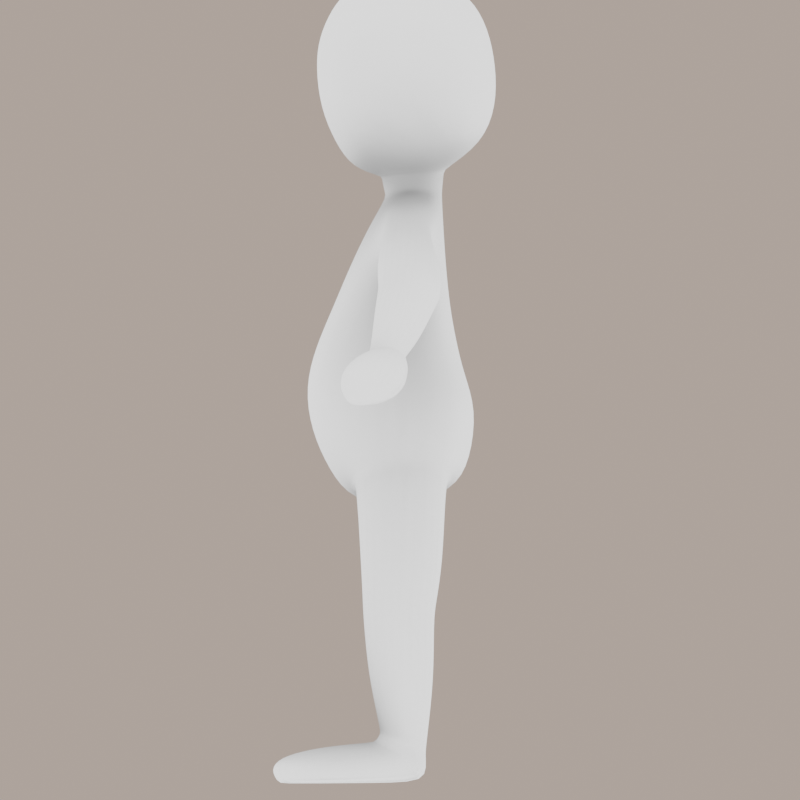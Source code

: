 # Source: tiles.blend  (saved by Blender 5.1.29; exported with 4.5.12 LTS)
import bpy
from mathutils import Matrix  # noqa: F401  (used for matrix-valued properties, if any)

bpy.ops.wm.read_factory_settings(use_empty=True)
scene = bpy.context.scene
scene.name = 'scene'

# ---- collections
col_env = bpy.data.collections.new('ENV'); scene.collection.children.link(col_env)
col_tiles = bpy.data.collections.new('tiles'); scene.collection.children.link(col_tiles)

# ---- materials (node trees are filled in below, after node groups)
mat_char = bpy.data.materials.new('char')
mat_char.use_backface_culling_lightprobe_volume = False

# ---- material node trees
mat_char.use_nodes = True; mat_char.node_tree.nodes.clear()
_N = mat_char.node_tree.nodes; _L = mat_char.node_tree.links
n0 = _N.new('ShaderNodeValToRGB'); n0.name = 'ColorRamp'; n0.location = (-362, 449)
n0.color_ramp.interpolation = 'B_SPLINE'
while len(n0.color_ramp.elements) > 1: n0.color_ramp.elements.remove(n0.color_ramp.elements[-1])
n0.color_ramp.elements[0].position = 0.0; n0.color_ramp.elements[0].color = (0.0, 0.0, 0.0, 1.0)
_e = n0.color_ramp.elements.new(0.7773); _e.color = (0.5, 0.5, 0.5, 1.0)
_e = n0.color_ramp.elements.new(0.9432); _e.color = (0.7396, 0.7396, 0.7396, 1.0)
_e = n0.color_ramp.elements.new(1.0); _e.color = (1.0, 1.0, 1.0, 1.0)
n1 = _N.new('ShaderNodeBsdfPrincipled'); n1.name = 'Principled BSDF'; n1.location = (88, 378)
n1.distribution = 'GGX'
n1.subsurface_method = 'RANDOM_WALK_SKIN'
n1.inputs[1].default_value = 0.05909
n1.inputs[2].default_value = 0.4591
n1.inputs[3].default_value = 1.45
n1.inputs[13].default_value = 0.6864
n1.inputs[27].default_value = (0.0, 0.0, 0.0, 1.0)
n1.inputs[28].default_value = 1.0
n2 = _N.new('ShaderNodeOutputMaterial'); n2.name = 'Material Output'; n2.location = (364, 474)
n3 = _N.new('ShaderNodeAmbientOcclusion'); n3.name = 'Ambient Occlusion'; n3.location = (-544, 458)
n3.only_local = True
n3.inputs[1].default_value = 2.0
n4 = _N.new('ShaderNodeTexCoord'); n4.name = 'Texture Coordinate'; n4.location = (-723, 458)
n5 = _N.new('ShaderNodeMath'); n5.name = 'Math'; n5.location = (-86, 387)
n5.operation = 'MULTIPLY'
n5.use_clamp = True
n5.inputs[0].default_value = 1.0
n5.inputs[1].default_value = 1.0
_L.new(n3.outputs[1], n0.inputs[0])
_L.new(n5.outputs[0], n1.inputs[0])
_L.new(n0.outputs[0], n2.inputs[0])
n2.is_active_output = True

# ---- world
world_qle_world = bpy.data.worlds.new('QLE World'); scene.world = world_qle_world
world_qle_world.use_nodes = True; world_qle_world.node_tree.nodes.clear()
_N = world_qle_world.node_tree.nodes; _L = world_qle_world.node_tree.links
n0 = _N.new('ShaderNodeBackground'); n0.name = 'Background'; n0.location = (-200, 100)
n0.inputs[1].default_value = 0.35
n1 = _N.new('ShaderNodeOutputWorld'); n1.name = 'World Output'; n1.location = (200, 100)
n2 = _N.new('ShaderNodeBlackbody'); n2.name = 'Blackbody'; n2.location = (0, 0)
n2.inputs[0].default_value = 5454.0
_L.new(n0.outputs[0], n1.inputs[0])
_L.new(n2.outputs[0], n0.inputs[0])
n1.is_active_output = True

# ---- cameras
cam_camera = bpy.data.cameras.new('Camera')
cam_camera.type = 'ORTHO'
cam_camera.clip_end = 100.0
cam_camera.ortho_scale = 2.0

# ---- meshes
me_char = bpy.data.meshes.new('char')
me_char.from_pydata([(0.1039, -0.1905, 1.031), (0.1806, -0.1083, 1.041), (0.0, -0.04892, 1.426), (0.07039, -0.1223, 0.6889), (0.1908, -0.12, 0.9491), (0.214, 2.323e-05, 1.193), (0.0, -0.1222, 1.211), (0.08827, -0.1144, 1.209), (0.1334, -0.0481, 0.1205), (0.1673, -0.09281, 0.7386), (0.07671, -0.04651, 0.1198), (0.1682, -0.06464, 1.201), (0.07386, -0.08877, 0.3824), (0.1612, -0.08918, 0.386), (0.0, -0.2018, 1.024), (0.0, -0.1092, 0.6545), (0.1078, -0.2209, 0.9364), (0.0, -0.2234, 0.9311), (0.09724, -0.1513, 1.119), (0.0, -0.162, 1.114), (0.1752, -0.08675, 1.122), (0.09806, -0.2042, 0.8377), (0.1811, -0.118, 0.863), (0.0, -0.2115, 0.8295), (-0.004329, 0.004557, 0.6385), (0.06377, -0.02359, 1.379), (0.2373, -0.007427, 0.9642), (0.09405, 0.1184, 1.044), (0.1769, 0.07975, 1.048), (0.205, 0.01404, 0.7599), (0.2259, -0.005443, 1.049), (0.0, 0.1105, 1.443), (0.067, 0.1266, 0.6978), (0.1909, 0.08837, 0.9679), (0.2067, 0.0766, 1.305), (0.0, 0.1138, 1.219), (0.08038, 0.09453, 1.211), (0.129, 0.06123, 0.07034), (0.1729, 0.108, 0.7502), (0.0634, 0.06298, 0.06982), (0.1569, 0.06632, 1.199), (0.01164, -0.005459, 0.3755), (0.2063, 0.002346, 0.3843), (0.1491, 0.008287, 0.09946), (0.07241, 0.07741, 0.3809), (0.0431, -0.006483, 0.1005), (0.1604, 0.08714, 0.3866), (0.0, 0.1375, 1.043), (0.0, 0.1271, 0.6866), (0.0, 0.006714, 0.6525), (0.1064, 0.1341, 0.9665), (0.0, 0.157, 0.9649), (0.2159, -0.006293, 1.124), (0.08815, 0.1042, 1.12), (0.0, 0.1233, 1.122), (0.163, 0.07335, 1.126), (0.2372, 0.01222, 0.8791), (0.1133, 0.162, 0.8821), (0.1994, 0.1092, 0.8889), (0.0, 0.189, 0.8803), (0.1344, 0.15, 1.503), (0.08244, 0.1846, 1.502), (0.1573, 0.1539, 1.574), (0.08872, 0.2122, 1.583), (0.1625, 0.15, 1.672), (0.09231, 0.2104, 1.681), (0.07406, -0.1456, 1.509), (0.07518, -0.1795, 1.588), (0.07552, -0.1908, 1.686), (0.1315, -0.1178, 1.519), (0.1368, -0.03291, 1.482), (0.1446, 0.09202, 1.484), (0.1371, -0.1502, 1.587), (0.188, -0.04449, 1.571), (0.1887, 0.08574, 1.567), (0.1384, -0.1623, 1.685), (0.1897, -0.05006, 1.682), (0.1909, 0.0803, 1.674), (0.1622, -0.03063, 1.354), (0.05565, 0.08678, 1.382), (0.1479, 0.1262, 1.798), (0.0893, 0.1541, 1.836), (0.1609, 0.06883, 1.827), (0.08707, 0.08364, 1.884), (0.1599, -0.05285, 1.836), (0.08038, -0.07124, 1.886), (0.1255, -0.1439, 1.81), (0.07895, -0.1587, 1.819), (0.0, 0.1736, 1.854), (0.0, 0.2339, 1.597), (0.0, 0.1973, 1.505), (0.08255, -0.06955, 1.297), (0.0, -0.07409, 1.893), (0.0, 0.2324, 1.69), (0.0, 0.09803, 1.895), (0.1661, -0.04941, 1.275), (0.0, -0.1618, 1.82), (0.0, -0.1546, 1.504), (0.0, -0.2009, 1.685), (0.0, -0.1909, 1.589), (0.0, -0.07868, 1.307), (0.07159, 0.09035, 1.304), (0.1532, 0.07789, 1.331), (0.0, 0.1067, 1.322), (0.1528, 0.07863, 1.268), (0.225, -0.04782, 1.253), (0.2011, 0.07331, 1.24), (0.2303, -0.03498, 1.33), (0.1967, 0.01408, 1.68), (0.08461, 0.009972, 1.891), (0.1863, 0.01854, 1.566), (0.1613, 0.00946, 1.837), (0.1449, 0.02482, 1.478), (0.0, 0.007501, 1.902), (0.07426, 0.02793, 1.398), (0.158, 0.0248, 1.382), (0.2279, 0.0234, 1.358), (0.5103, 0.008969, 1.046), (0.5612, 0.06671, 1.119), (0.5184, -0.05313, 1.081), (0.5306, 0.07078, 1.067), (0.5457, -0.06707, 1.136), (0.5679, -0.002492, 1.16), (0.6664, -0.02155, 0.9879), (0.7008, 0.008482, 1.032), (0.6583, -0.06738, 0.9975), (0.6853, 0.02173, 0.9974), (0.672, -0.07547, 1.025), (0.6962, -0.04082, 1.046), (0.05193, -0.03086, 1.428), (0.0, -0.03633, 1.378), (0.0646, 0.08913, 1.439), (0.0, 0.1034, 1.385), (0.07293, 0.0265, 1.436), (0.181, -0.04987, 1.762), (0.1352, -0.159, 1.755), (0.1612, 0.1425, 1.739), (0.0759, -0.1837, 1.754), (0.1773, 0.07725, 1.755), (0.08943, 0.1915, 1.767), (0.0, -0.1941, 1.751), (0.0, 0.215, 1.779), (0.1801, 0.01277, 1.763), (0.1672, -0.1051, 1.58), (0.1715, -0.1128, 1.684), (0.1476, -0.1088, 1.823), (0.1476, -0.08069, 1.498), (0.0, -0.1135, 1.445), (0.08023, -0.1209, 1.862), (0.0, -0.1273, 1.863), (0.07042, -0.1065, 1.45), (0.1678, -0.1141, 1.756), (0.7056, 0.02067, 0.9856), (0.7117, -0.0473, 1.032), (0.6845, -0.02655, 0.9797), (0.7214, 0.002539, 1.022), (0.6743, -0.07344, 0.9858), (0.6848, -0.07885, 1.009), (0.7329, 0.02665, 0.9708), (0.7333, -0.06271, 1.029), (0.7068, -0.03199, 0.9661), (0.7446, -0.0008342, 1.017), (0.6876, -0.09064, 0.9653), (0.6973, -0.1096, 0.9998), (0.7903, 0.02084, 0.9316), (0.7977, -0.09168, 1.013), (0.7574, -0.05015, 0.9295), (0.81, -0.008743, 0.9963), (0.7252, -0.13, 0.9317), (0.7439, -0.1439, 0.977), (0.8435, -0.00584, 0.9016), (0.8461, -0.1045, 0.9716), (0.8106, -0.07139, 0.9005), (0.8603, -0.02594, 0.9536), (0.7829, -0.1322, 0.9028), (0.8031, -0.152, 0.9491), (0.857, -0.05633, 0.8905), (0.8704, -0.1068, 0.9219), (0.8524, -0.0897, 0.8838), (0.8709, -0.068, 0.9214), (0.831, -0.1148, 0.8844), (0.8443, -0.1327, 0.9183), (0.1366, -0.0618, 0.1), (0.08087, -0.06151, 0.1003), (0.1593, 0.01036, 0.06372), (0.04092, -0.01334, 0.06633), (0.1445, 0.06558, 0.003722), (0.05746, 0.06892, 0.004465), (0.1667, -0.2805, 0.06269), (0.07778, -0.2836, 0.06356), (0.1708, -0.3096, 0.0327), (0.06961, -0.3117, 0.0364), (0.1669, -0.2877, 0.002025), (0.07612, -0.2886, 0.002091), (0.1807, -0.1012, 0.002749), (0.04727, -0.1057, 0.003347), (0.08041, -0.141, 0.09382), (0.1512, -0.1402, 0.09384), (0.1872, -0.1052, 0.0443), (0.03549, -0.1137, 0.05096), (0.0001778, -0.002844, 0.4993), (0.1752, -0.09392, 0.5134), (0.0763, -0.09571, 0.5031), (0.1685, 0.1035, 0.5191), (0.2199, 0.00851, 0.5168), (0.06597, 0.1052, 0.5165), (0.02736, -0.007589, 0.2567), (0.1486, -0.07767, 0.2585), (0.07052, -0.07704, 0.2574), (0.1448, 0.09078, 0.2505), (0.1909, 0.005219, 0.257), (0.05722, 0.07594, 0.2465), (0.4472, 0.09566, 1.191), (0.4212, 0.1069, 1.127), (0.3946, 0.02507, 1.102), (0.4095, -0.04751, 1.136), (0.436, -0.06024, 1.203), (0.4528, 0.01567, 1.239), (0.5996, -0.004392, 1.01), (0.5964, -0.05689, 1.033), (0.6169, -0.07197, 1.079), (0.6414, -0.02442, 1.099), (0.6182, 0.04703, 1.028), (0.6386, 0.03893, 1.074), (0.1906, -0.1823, 0.002127), (0.07646, -0.2136, 0.08327), (0.1971, -0.194, 0.032), (0.03647, -0.1922, 0.04266), (0.04758, -0.183, 0.002377), (0.1621, -0.2165, 0.08365), (0.3158, 0.1014, 1.179), (0.3309, -0.05824, 1.181), (0.3441, 0.09196, 1.243), (0.3148, 0.01039, 1.136), (0.3596, -0.05559, 1.257), (0.3737, 0.01987, 1.292), (-0.005057, -0.002809, 0.6328), (0.07136, -0.116, 0.6542), (0.2216, 0.01261, 0.7036), (0.07125, 0.1123, 0.6588), (0.1719, -0.09364, 0.6838), (0.1711, 0.1079, 0.6907), (0.2309, 0.07941, 1.222), (0.2554, -0.05103, 1.23), (0.2548, 0.08304, 1.28), (0.2372, 0.003777, 1.184), (0.2739, -0.04037, 1.312), (0.276, 0.02611, 1.336), (0.0, 0.1077, 1.412), (0.05475, 0.08462, 1.408), (0.06809, 0.02703, 1.413), (0.0566, -0.02711, 1.403), (0.0, -0.04451, 1.4), (0.222, 0.01274, 0.8047), (0.08102, -0.1604, 0.7437), (0.0, -0.1692, 0.7346), (0.1705, -0.09839, 0.7824), (0.08504, 0.1582, 0.7675), (0.0, 0.1687, 0.7582), (0.1814, 0.1186, 0.7953), (0.1656, -0.09057, 0.4239), (0.1628, 0.09029, 0.4268), (0.008388, -0.005137, 0.4136), (0.07518, -0.09077, 0.4187), (0.2103, 0.004393, 0.4262), (0.07094, 0.08513, 0.4212), (0.4848, 0.08445, 1.17), (0.4306, 0.02301, 1.085), (0.4717, -0.06075, 1.18), (0.4889, 0.01219, 1.213), (0.4574, 0.09591, 1.113), (0.4459, -0.04402, 1.118), (0.07523, -0.05294, 0.1489), (0.06198, 0.06578, 0.1124), (0.03934, -0.006726, 0.1369), (0.1361, -0.05282, 0.1519), (0.1322, 0.06727, 0.1121), (0.1596, 0.007656, 0.1378)], [], [(264, 260, 13, 42), (130, 100, 91, 25), (78, 25, 91, 95), (272, 274, 45, 10), (19, 14, 0, 18), (52, 5, 11, 20), (253, 256, 9, 29), (254, 3, 9, 256), (18, 20, 11, 7), (0, 16, 4, 1), (1, 4, 26, 30), (39, 37, 186, 187), (275, 272, 10, 8), (263, 262, 41, 12), (260, 263, 12, 13), (14, 17, 16, 0), (277, 275, 8, 43), (21, 16, 17, 23), (49, 24, 3, 15), (0, 1, 20, 18), (30, 52, 20, 1), (6, 19, 18, 7), (254, 21, 23, 255), (16, 21, 22, 4), (26, 4, 22, 56), (264, 42, 46, 261), (103, 101, 36, 35), (132, 79, 101, 103), (273, 39, 45, 274), (54, 53, 27, 47), (52, 55, 40, 5), (253, 29, 38, 259), (257, 259, 38, 32), (53, 36, 40, 55), (27, 28, 33, 50), (28, 30, 26, 33), (43, 8, 182, 184), (276, 37, 39, 273), (265, 44, 41, 262), (261, 46, 44, 265), (47, 27, 50, 51), (277, 43, 37, 276), (57, 59, 51, 50), (49, 48, 32, 24), (27, 53, 55, 28), (30, 28, 55, 52), (35, 36, 53, 54), (257, 258, 59, 57), (50, 33, 58, 57), (26, 56, 58, 33), (60, 61, 63, 62), (62, 63, 65, 64), (136, 139, 81, 80), (97, 66, 67, 99), (66, 69, 72, 67), (99, 67, 68, 98), (67, 72, 75, 68), (140, 137, 87, 96), (137, 135, 86, 87), (146, 70, 73, 143), (112, 71, 74, 110), (71, 60, 62, 74), (143, 73, 76, 144), (74, 62, 64, 77), (151, 134, 84, 145), (142, 138, 82, 111), (138, 136, 80, 82), (146, 150, 129, 70), (70, 129, 133, 112), (71, 131, 61, 60), (80, 81, 83, 82), (111, 109, 85, 84), (145, 148, 87, 86), (148, 149, 96, 87), (109, 113, 92, 85), (81, 88, 94, 83), (131, 31, 90, 61), (102, 79, 114, 115), (150, 147, 2, 129), (139, 141, 88, 81), (63, 89, 93, 65), (61, 90, 89, 63), (73, 110, 108, 76), (101, 79, 102, 104), (91, 100, 6, 7), (91, 7, 11, 95), (78, 115, 114, 25), (40, 36, 101, 104), (104, 106, 5, 40), (95, 11, 5, 105), (83, 94, 113, 109), (82, 83, 109, 111), (134, 142, 111, 84), (70, 112, 110, 73), (112, 133, 131, 71), (270, 266, 118, 120), (271, 267, 117, 119), (271, 119, 121, 268), (267, 270, 120, 117), (266, 269, 122, 118), (268, 121, 122, 269), (219, 218, 123, 125), (219, 125, 127, 220), (220, 127, 128, 221), (218, 222, 126, 123), (223, 221, 128, 124), (222, 223, 124, 126), (116, 115, 78, 107), (78, 95, 105, 107), (34, 102, 115, 116), (102, 34, 106, 104), (248, 31, 131, 249), (249, 131, 133, 250), (250, 133, 129, 251), (251, 129, 2, 252), (76, 108, 142, 134), (65, 93, 141, 139), (77, 64, 136, 138), (108, 77, 138, 142), (144, 76, 134, 151), (68, 75, 135, 137), (98, 68, 137, 140), (64, 65, 139, 136), (75, 144, 151, 135), (66, 97, 147, 150), (85, 92, 149, 148), (84, 85, 148, 145), (69, 66, 150, 146), (135, 151, 145, 86), (72, 143, 144, 75), (69, 146, 143, 72), (156, 154, 160, 162), (157, 156, 162, 163), (153, 157, 163, 159), (152, 155, 161, 158), (155, 153, 159, 161), (154, 152, 158, 160), (158, 161, 167, 164), (161, 159, 165, 167), (160, 158, 164, 166), (162, 160, 166, 168), (163, 162, 168, 169), (159, 163, 169, 165), (168, 166, 172, 174), (169, 168, 174, 175), (165, 169, 175, 171), (164, 167, 173, 170), (167, 165, 171, 173), (166, 164, 170, 172), (170, 173, 179, 176), (173, 171, 177, 179), (172, 170, 176, 178), (174, 172, 178, 180), (175, 174, 180, 181), (171, 175, 181, 177), (181, 180, 178, 177), (178, 176, 179, 177), (229, 225, 189, 188), (228, 224, 192, 193), (45, 39, 187, 185), (37, 43, 184, 186), (10, 45, 185, 183), (8, 10, 183, 182), (191, 190, 188, 189), (191, 193, 192, 190), (224, 226, 190, 192), (225, 227, 191, 189), (226, 229, 188, 190), (227, 228, 193, 191), (185, 187, 195, 199), (184, 182, 197, 198), (183, 185, 199, 196), (186, 184, 198, 194), (187, 186, 194, 195), (182, 183, 196, 197), (241, 203, 205, 239), (239, 205, 200, 236), (238, 204, 203, 241), (240, 237, 202, 201), (237, 236, 200, 202), (238, 240, 201, 204), (42, 210, 209, 46), (46, 209, 211, 44), (44, 211, 206, 41), (42, 13, 207, 210), (13, 12, 208, 207), (12, 41, 206, 208), (234, 216, 217, 235), (232, 235, 217, 212), (233, 230, 213, 214), (231, 215, 216, 234), (231, 233, 214, 215), (230, 232, 212, 213), (120, 118, 223, 222), (118, 122, 221, 223), (117, 120, 222, 218), (121, 220, 221, 122), (119, 219, 220, 121), (119, 117, 218, 219), (199, 195, 228, 227), (198, 197, 229, 226), (196, 199, 227, 225), (194, 198, 226, 224), (195, 194, 224, 228), (197, 196, 225, 229), (242, 244, 232, 230), (243, 245, 233, 231), (243, 231, 234, 246), (245, 242, 230, 233), (244, 247, 235, 232), (246, 234, 235, 247), (29, 9, 240, 238), (3, 24, 236, 237), (9, 3, 237, 240), (29, 238, 241, 38), (32, 239, 236, 24), (38, 241, 239, 32), (107, 246, 247, 116), (34, 116, 247, 244), (5, 106, 242, 245), (105, 243, 246, 107), (105, 5, 245, 243), (106, 34, 244, 242), (25, 251, 252, 130), (114, 250, 251, 25), (79, 249, 250, 114), (132, 248, 249, 79), (123, 126, 152, 154), (125, 123, 154, 156), (127, 125, 156, 157), (127, 157, 153, 128), (124, 155, 152, 126), (128, 153, 155, 124), (32, 48, 258, 257), (57, 58, 259, 257), (56, 253, 259, 58), (3, 254, 255, 15), (21, 254, 256, 22), (56, 22, 256, 253), (203, 261, 265, 205), (205, 265, 262, 200), (204, 264, 261, 203), (201, 202, 263, 260), (202, 200, 262, 263), (204, 201, 260, 264), (216, 268, 269, 217), (212, 217, 269, 266), (214, 213, 270, 267), (215, 271, 268, 216), (215, 214, 267, 271), (213, 212, 266, 270), (210, 277, 276, 209), (209, 276, 273, 211), (211, 273, 274, 206), (210, 207, 275, 277), (207, 208, 272, 275), (208, 206, 274, 272), (77, 108, 110, 74)])
me_char.polygons.foreach_set('use_smooth', [True] * 258)
_k = {(3, 24): 0.41, (9, 29): 0.41, (25, 130): 0.3, (3, 9): 0.41, (8, 10): 0.35, (8, 43): 0.35, (10, 45): 0.35, (24, 32): 0.41, (29, 38): 0.41, (32, 38): 0.41, (37, 39): 0.35, (37, 43): 0.35, (39, 45): 0.35, (31, 131): 0.45, (131, 133): 0.45, (129, 133): 0.45, (124, 128): 0.34, (123, 125): 0.34, (127, 128): 0.34, (124, 126): 0.34, (125, 127): 0.34, (123, 126): 0.34, (25, 114): 0.3, (2, 129): 0.45, (79, 132): 0.3, (79, 114): 0.3, (153, 157): 0.45, (152, 154): 0.34034, (156, 157): 0.45, (153, 155): 0.45, (154, 156): 0.34034, (152, 155): 0.45, (158, 160): 0.32997, (160, 162): 0.32997, (154, 160): 0.32997, (156, 162): 0.32997, (152, 158): 0.32997, (164, 166): 0.32997, (166, 168): 0.32997, (158, 164): 0.32997, (160, 166): 0.32997, (162, 168): 0.32997, (170, 172): 0.32997, (172, 174): 0.32997, (166, 172): 0.32997, (168, 174): 0.32997, (164, 170): 0.32997, (176, 178): 0.32997, (178, 180): 0.32997, (170, 176): 0.32997, (172, 178): 0.32997, (174, 180): 0.32997, (182, 183): 0.40291, (182, 184): 0.40291, (192, 224): 0.43, (183, 185): 0.40291, (186, 187): 0.21546, (184, 186): 0.40291, (185, 187): 0.40291, (192, 193): 0.43, (187, 195): 0.43, (186, 194): 0.43, (195, 228): 0.43, (194, 195): 0.43, (194, 224): 0.43, (193, 228): 0.43, (224, 228): 0.43}
me_char.attributes.new('crease_edge', 'FLOAT', 'EDGE').data.foreach_set('value', [_k.get((min(e.vertices), max(e.vertices)), 0.0) for e in me_char.edges])
_uv = me_char.uv_layers.new(name='UVMap')
_uv.uv.foreach_set('vector', [0.2498, 0.281, 0.1922, 0.2773, 0.1918, 0.2535, 0.249, 0.2555, 0.1733, 0.904, 0.1417, 0.8622, 0.1827, 0.8302, 0.2179, 0.8887, 0.2355, 0.8269, 0.2179, 0.8887, 0.1827, 0.8302, 0.2164, 0.7981, 0.1753, 0.0937, 0.1425, 0.08551, 0.1527, 0.06396, 0.184, 0.06396, 0.0788, 0.7396, 0.0582, 0.6792, 0.1208, 0.6679, 0.1374, 0.7217, 0.2496, 0.714, 0.2525, 0.7535, 0.2086, 0.761, 0.1969, 0.7155, 0.2554, 0.527, 0.1779, 0.5143, 0.1794, 0.4847, 0.255, 0.4945, 0.1075, 0.5001, 0.1107, 0.4513, 0.1794, 0.4847, 0.1779, 0.5143, 0.1374, 0.7217, 0.1969, 0.7155, 0.2086, 0.761, 0.1562, 0.7771, 0.1208, 0.6679, 0.1082, 0.6152, 0.1788, 0.6165, 0.1848, 0.6686, 0.1848, 0.6686, 0.1788, 0.6165, 0.2473, 0.6218, 0.2497, 0.6699, 0.6038, 0.1053, 0.6036, 0.1355, 0.5596, 0.1697, 0.5596, 0.08091, 0.2124, 0.09585, 0.1753, 0.0937, 0.184, 0.06396, 0.2189, 0.06396, 0.1415, 0.2639, 0.08165, 0.2427, 0.08705, 0.2191, 0.1436, 0.241, 0.1922, 0.2773, 0.1415, 0.2639, 0.1436, 0.241, 0.1918, 0.2535, 0.0582, 0.6792, 0.04882, 0.6198, 0.1082, 0.6152, 0.1208, 0.6679, 0.2509, 0.09779, 0.2124, 0.09585, 0.2189, 0.06396, 0.2522, 0.06396, 0.1043, 0.562, 0.1082, 0.6152, 0.04882, 0.6198, 0.04917, 0.5594, 0.04588, 0.3977, 0.04933, 0.3871, 0.1107, 0.4513, 0.0493, 0.447, 0.1208, 0.6679, 0.1848, 0.6686, 0.1969, 0.7155, 0.1374, 0.7217, 0.2497, 0.6699, 0.2496, 0.714, 0.1969, 0.7155, 0.1848, 0.6686, 0.1058, 0.8018, 0.0788, 0.7396, 0.1374, 0.7217, 0.1562, 0.7771, 0.1075, 0.5001, 0.1043, 0.562, 0.04917, 0.5594, 0.04972, 0.4987, 0.1082, 0.6152, 0.1043, 0.562, 0.1729, 0.5665, 0.1788, 0.6165, 0.2473, 0.6218, 0.1788, 0.6165, 0.1729, 0.5665, 0.256, 0.5735, 0.2498, 0.281, 0.249, 0.2555, 0.3038, 0.2528, 0.3029, 0.2786, 0.369, 0.8551, 0.3312, 0.8296, 0.3437, 0.7762, 0.3901, 0.7945, 0.3574, 0.8932, 0.3162, 0.8835, 0.3312, 0.8296, 0.369, 0.8551, 0.3302, 0.08844, 0.3228, 0.06396, 0.3696, 0.06396, 0.3771, 0.08334, 0.4063, 0.7361, 0.3529, 0.7226, 0.3608, 0.6771, 0.4186, 0.6881, 0.2496, 0.714, 0.3053, 0.7179, 0.2996, 0.7596, 0.2525, 0.7535, 0.2554, 0.527, 0.255, 0.4945, 0.318, 0.4918, 0.321, 0.5221, 0.3802, 0.5084, 0.321, 0.5221, 0.318, 0.4918, 0.3828, 0.4543, 0.3529, 0.7226, 0.3437, 0.7762, 0.2996, 0.7596, 0.3053, 0.7179, 0.3608, 0.6771, 0.3066, 0.6717, 0.3079, 0.6235, 0.3646, 0.6289, 0.3066, 0.6717, 0.2497, 0.6699, 0.2473, 0.6218, 0.3079, 0.6235, 0.6319, 0.1402, 0.6546, 0.1295, 0.666, 0.1374, 0.6259, 0.1577, 0.2876, 0.09239, 0.2852, 0.06396, 0.3228, 0.06396, 0.3302, 0.08844, 0.3562, 0.265, 0.3556, 0.2388, 0.4111, 0.2179, 0.4147, 0.2402, 0.3029, 0.2786, 0.3038, 0.2528, 0.3556, 0.2388, 0.3562, 0.265, 0.4186, 0.6881, 0.3608, 0.6771, 0.3646, 0.6289, 0.429, 0.6387, 0.2509, 0.09779, 0.2522, 0.06396, 0.2852, 0.06396, 0.2876, 0.09239, 0.3698, 0.5767, 0.433, 0.5849, 0.429, 0.6387, 0.3646, 0.6289, 0.4367, 0.39, 0.4328, 0.4538, 0.3828, 0.4543, 0.4349, 0.3805, 0.3608, 0.6771, 0.3529, 0.7226, 0.3053, 0.7179, 0.3066, 0.6717, 0.2497, 0.6699, 0.3066, 0.6717, 0.3053, 0.7179, 0.2496, 0.714, 0.3901, 0.7945, 0.3437, 0.7762, 0.3529, 0.7226, 0.4063, 0.7361, 0.3802, 0.5084, 0.433, 0.511, 0.433, 0.5849, 0.3698, 0.5767, 0.3646, 0.6289, 0.3079, 0.6235, 0.3144, 0.5769, 0.3698, 0.5767, 0.2473, 0.6218, 0.256, 0.5735, 0.3144, 0.5769, 0.3079, 0.6235, 0.5642, 0.7247, 0.5538, 0.6899, 0.6042, 0.6726, 0.6042, 0.7244, 0.6042, 0.7244, 0.6042, 0.6726, 0.6645, 0.6737, 0.6558, 0.7262, 0.691, 0.7313, 0.7166, 0.6871, 0.7565, 0.7138, 0.7226, 0.7391, 0.5343, 0.9619, 0.5609, 0.912, 0.6128, 0.9312, 0.6058, 0.9855, 0.5609, 0.912, 0.577, 0.8771, 0.6158, 0.891, 0.6128, 0.9312, 0.6058, 0.9855, 0.6128, 0.9312, 0.6737, 0.9329, 0.681, 0.9844, 0.6128, 0.9312, 0.6158, 0.891, 0.6685, 0.8937, 0.6737, 0.9329, 0.7298, 0.9727, 0.7138, 0.9225, 0.7486, 0.9002, 0.7818, 0.9426, 0.7138, 0.9225, 0.7045, 0.8877, 0.7322, 0.8793, 0.7486, 0.9002, 0.5668, 0.8543, 0.5499, 0.8296, 0.6068, 0.8295, 0.6123, 0.8623, 0.549, 0.7951, 0.5536, 0.7568, 0.6028, 0.7632, 0.6023, 0.7976, 0.5536, 0.7568, 0.5642, 0.7247, 0.6042, 0.7244, 0.6028, 0.7632, 0.6123, 0.8623, 0.6068, 0.8295, 0.662, 0.8302, 0.6651, 0.8627, 0.6028, 0.7632, 0.6042, 0.7244, 0.6558, 0.7262, 0.6565, 0.7653, 0.7007, 0.8608, 0.7012, 0.8289, 0.7385, 0.8302, 0.7341, 0.858, 0.7013, 0.7983, 0.6974, 0.766, 0.734, 0.7707, 0.7391, 0.7999, 0.6974, 0.766, 0.691, 0.7313, 0.7226, 0.7391, 0.734, 0.7707, 0.5668, 0.8543, 0.5222, 0.8876, 0.4799, 0.8446, 0.5499, 0.8296, 0.5499, 0.8296, 0.4799, 0.8446, 0.4887, 0.7946, 0.549, 0.7951, 0.5536, 0.7568, 0.4918, 0.7426, 0.5538, 0.6899, 0.5642, 0.7247, 0.7226, 0.7391, 0.7565, 0.7138, 0.783, 0.7566, 0.734, 0.7707, 0.7391, 0.7999, 0.7892, 0.8001, 0.7851, 0.8478, 0.7385, 0.8302, 0.7341, 0.858, 0.7707, 0.876, 0.7486, 0.9002, 0.7322, 0.8793, 0.7707, 0.876, 0.8129, 0.912, 0.7818, 0.9426, 0.7486, 0.9002, 0.7892, 0.8001, 0.8525, 0.8024, 0.8379, 0.8694, 0.7851, 0.8478, 0.7565, 0.7138, 0.8028, 0.6707, 0.8388, 0.7282, 0.783, 0.7566, 0.4918, 0.7426, 0.4641, 0.6943, 0.5282, 0.6348, 0.5538, 0.6899, 0.2874, 0.8217, 0.3162, 0.8835, 0.2641, 0.8915, 0.2597, 0.8352, 0.5222, 0.8876, 0.4867, 0.9257, 0.452, 0.8814, 0.4799, 0.8446, 0.7166, 0.6871, 0.7487, 0.6299, 0.8028, 0.6707, 0.7565, 0.7138, 0.6042, 0.6726, 0.6041, 0.6059, 0.68, 0.6073, 0.6645, 0.6737, 0.5538, 0.6899, 0.5282, 0.6348, 0.6041, 0.6059, 0.6042, 0.6726, 0.6068, 0.8295, 0.6023, 0.7976, 0.6597, 0.7983, 0.662, 0.8302, 0.3312, 0.8296, 0.3162, 0.8835, 0.2874, 0.8217, 0.2991, 0.7952, 0.1827, 0.8302, 0.1417, 0.8622, 0.1058, 0.8018, 0.1562, 0.7771, 0.1827, 0.8302, 0.1562, 0.7771, 0.2086, 0.761, 0.2164, 0.7981, 0.2355, 0.8269, 0.2597, 0.8352, 0.2641, 0.8915, 0.2179, 0.8887, 0.2996, 0.7596, 0.3437, 0.7762, 0.3312, 0.8296, 0.2991, 0.7952, 0.2991, 0.7952, 0.2804, 0.7806, 0.2525, 0.7535, 0.2996, 0.7596, 0.2164, 0.7981, 0.2086, 0.761, 0.2525, 0.7535, 0.237, 0.7828, 0.783, 0.7566, 0.8388, 0.7282, 0.8525, 0.8024, 0.7892, 0.8001, 0.734, 0.7707, 0.783, 0.7566, 0.7892, 0.8001, 0.7391, 0.7999, 0.7012, 0.8289, 0.7013, 0.7983, 0.7391, 0.7999, 0.7385, 0.8302, 0.5499, 0.8296, 0.549, 0.7951, 0.6023, 0.7976, 0.6068, 0.8295, 0.549, 0.7951, 0.4887, 0.7946, 0.4918, 0.7426, 0.5536, 0.7568, 0.6664, 0.5721, 0.6687, 0.5339, 0.7239, 0.5264, 0.7272, 0.5665, 0.769, 0.2499, 0.77, 0.2958, 0.7159, 0.2952, 0.717, 0.2557, 0.6808, 0.3862, 0.7346, 0.3949, 0.7276, 0.4332, 0.6726, 0.4271, 0.77, 0.2958, 0.7688, 0.3458, 0.7153, 0.3363, 0.7159, 0.2952, 0.6687, 0.5339, 0.6696, 0.4781, 0.7234, 0.4772, 0.7239, 0.5264, 0.6726, 0.4271, 0.7276, 0.4332, 0.7234, 0.4772, 0.6696, 0.4781, 0.6596, 0.261, 0.6574, 0.2958, 0.6137, 0.2946, 0.6136, 0.2653, 0.7917, 0.4064, 0.837, 0.4171, 0.8352, 0.4388, 0.7829, 0.4377, 0.7829, 0.4377, 0.8352, 0.4388, 0.8356, 0.4742, 0.7832, 0.4742, 0.6574, 0.2958, 0.6556, 0.3306, 0.6125, 0.3242, 0.6137, 0.2946, 0.7846, 0.5173, 0.7832, 0.4742, 0.8356, 0.4742, 0.8374, 0.5118, 0.7919, 0.5499, 0.7846, 0.5173, 0.8374, 0.5118, 0.839, 0.5394, 0.2575, 0.8136, 0.2597, 0.8352, 0.2355, 0.8269, 0.2447, 0.8055, 0.2355, 0.8269, 0.2164, 0.7981, 0.237, 0.7828, 0.2447, 0.8055, 0.275, 0.8018, 0.2874, 0.8217, 0.2597, 0.8352, 0.2575, 0.8136, 0.2874, 0.8217, 0.275, 0.8018, 0.2804, 0.7806, 0.2991, 0.7952, 0.3555, 0.9119, 0.3556, 0.9306, 0.3108, 0.9306, 0.3129, 0.9074, 0.3129, 0.9074, 0.3108, 0.9306, 0.2666, 0.9306, 0.2655, 0.9092, 0.2655, 0.9092, 0.2666, 0.9306, 0.2228, 0.9306, 0.2198, 0.91, 0.2198, 0.91, 0.2228, 0.9306, 0.1861, 0.9306, 0.1815, 0.9179, 0.662, 0.8302, 0.6597, 0.7983, 0.7013, 0.7983, 0.7012, 0.8289, 0.6645, 0.6737, 0.68, 0.6073, 0.7487, 0.6299, 0.7166, 0.6871, 0.6565, 0.7653, 0.6558, 0.7262, 0.691, 0.7313, 0.6974, 0.766, 0.6597, 0.7983, 0.6565, 0.7653, 0.6974, 0.766, 0.7013, 0.7983, 0.6651, 0.8627, 0.662, 0.8302, 0.7012, 0.8289, 0.7007, 0.8608, 0.6737, 0.9329, 0.6685, 0.8937, 0.7045, 0.8877, 0.7138, 0.9225, 0.681, 0.9844, 0.6737, 0.9329, 0.7138, 0.9225, 0.7298, 0.9727, 0.6558, 0.7262, 0.6645, 0.6737, 0.7166, 0.6871, 0.691, 0.7313, 0.6685, 0.8937, 0.6651, 0.8627, 0.7007, 0.8608, 0.7045, 0.8877, 0.5609, 0.912, 0.5343, 0.9619, 0.4867, 0.9257, 0.5222, 0.8876, 0.7851, 0.8478, 0.8379, 0.8694, 0.8129, 0.912, 0.7707, 0.876, 0.7385, 0.8302, 0.7851, 0.8478, 0.7707, 0.876, 0.7341, 0.858, 0.577, 0.8771, 0.5609, 0.912, 0.5222, 0.8876, 0.5668, 0.8543, 0.7045, 0.8877, 0.7007, 0.8608, 0.7341, 0.858, 0.7322, 0.8793, 0.6158, 0.891, 0.6123, 0.8623, 0.6651, 0.8627, 0.6685, 0.8937, 0.577, 0.8771, 0.5668, 0.8543, 0.6123, 0.8623, 0.6158, 0.891, 0.601, 0.2647, 0.6009, 0.2946, 0.5844, 0.2951, 0.5845, 0.2571, 0.8508, 0.435, 0.8493, 0.416, 0.8679, 0.4059, 0.8736, 0.4305, 0.8518, 0.4727, 0.8508, 0.435, 0.8736, 0.4305, 0.8689, 0.4695, 0.8536, 0.5408, 0.8546, 0.511, 0.8702, 0.5094, 0.8743, 0.5451, 0.8546, 0.511, 0.8518, 0.4727, 0.8689, 0.4695, 0.8702, 0.5094, 0.6009, 0.2946, 0.5984, 0.3266, 0.5809, 0.3345, 0.5844, 0.2951, 0.8743, 0.5451, 0.8702, 0.5094, 0.9085, 0.507, 0.9217, 0.5476, 0.8702, 0.5094, 0.8689, 0.4695, 0.908, 0.4689, 0.9085, 0.507, 0.5844, 0.2951, 0.5809, 0.3345, 0.5423, 0.3407, 0.5446, 0.293, 0.5845, 0.2571, 0.5844, 0.2951, 0.5446, 0.293, 0.5457, 0.2405, 0.8736, 0.4305, 0.8679, 0.4059, 0.9119, 0.4007, 0.9056, 0.4327, 0.8689, 0.4695, 0.8736, 0.4305, 0.9056, 0.4327, 0.908, 0.4689, 0.5457, 0.2405, 0.5446, 0.293, 0.5051, 0.289, 0.5074, 0.2483, 0.9056, 0.4327, 0.9119, 0.4007, 0.9539, 0.4187, 0.9336, 0.4429, 0.908, 0.4689, 0.9056, 0.4327, 0.9336, 0.4429, 0.9344, 0.4705, 0.9217, 0.5476, 0.9085, 0.507, 0.9396, 0.5036, 0.9597, 0.5266, 0.9085, 0.507, 0.908, 0.4689, 0.9344, 0.4705, 0.9396, 0.5036, 0.5446, 0.293, 0.5423, 0.3407, 0.5021, 0.3336, 0.5051, 0.289, 0.9597, 0.5266, 0.9396, 0.5036, 0.9567, 0.4868, 0.9756, 0.496, 0.9396, 0.5036, 0.9344, 0.4705, 0.9558, 0.4703, 0.9567, 0.4868, 0.5051, 0.289, 0.5021, 0.3336, 0.4817, 0.3083, 0.4755, 0.2883, 0.5074, 0.2483, 0.5051, 0.289, 0.4755, 0.2883, 0.4816, 0.2691, 0.9336, 0.4429, 0.9539, 0.4187, 0.9772, 0.4495, 0.9536, 0.4551, 0.9344, 0.4705, 0.9336, 0.4429, 0.9536, 0.4551, 0.9558, 0.4703, 0.9536, 0.4551, 0.9772, 0.4495, 0.9804, 0.4725, 0.9558, 0.4703, 0.9804, 0.4725, 0.9756, 0.496, 0.9567, 0.4868, 0.9558, 0.4703, 0.7578, 0.1405, 0.7539, 0.09783, 0.7852, 0.1022, 0.7877, 0.1359, 0.8818, 0.8573, 0.9683, 0.8569, 0.9529, 0.9208, 0.8976, 0.9208, 0.635, 0.09896, 0.6038, 0.1053, 0.5596, 0.08091, 0.6334, 0.08148, 0.6036, 0.1355, 0.6319, 0.1402, 0.6259, 0.1577, 0.5596, 0.1697, 0.6526, 0.1093, 0.635, 0.09896, 0.6334, 0.08148, 0.6664, 0.1033, 0.6546, 0.1295, 0.6526, 0.1093, 0.6664, 0.1033, 0.666, 0.1374, 0.8034, 0.09857, 0.8052, 0.1373, 0.7877, 0.1359, 0.7852, 0.1022, 0.8034, 0.09857, 0.8272, 0.08484, 0.8279, 0.1505, 0.8052, 0.1373, 0.7648, 0.2078, 0.7619, 0.1822, 0.8052, 0.1373, 0.8279, 0.1505, 0.7539, 0.09783, 0.7519, 0.05845, 0.8034, 0.09857, 0.7852, 0.1022, 0.7619, 0.1822, 0.7578, 0.1405, 0.7877, 0.1359, 0.8052, 0.1373, 0.7519, 0.05845, 0.7586, 0.02319, 0.8272, 0.08484, 0.8034, 0.09857, 0.6334, 0.08148, 0.5596, 0.08091, 0.6851, 0.01479, 0.6949, 0.05574, 0.6259, 0.1577, 0.666, 0.1374, 0.7145, 0.1421, 0.6971, 0.1868, 0.6664, 0.1033, 0.6334, 0.08148, 0.6949, 0.05574, 0.7126, 0.09889, 0.5596, 0.1697, 0.6259, 0.1577, 0.6971, 0.1868, 0.6924, 0.2204, 0.8974, 0.7051, 0.9504, 0.7051, 0.9648, 0.8075, 0.8841, 0.8072, 0.666, 0.1374, 0.6664, 0.1033, 0.7126, 0.09889, 0.7145, 0.1421, 0.316, 0.4503, 0.3071, 0.3373, 0.3578, 0.326, 0.3752, 0.4238, 0.3752, 0.4238, 0.3578, 0.326, 0.4243, 0.2908, 0.4341, 0.3715, 0.2535, 0.4559, 0.2505, 0.3372, 0.3071, 0.3373, 0.316, 0.4503, 0.183, 0.4469, 0.118, 0.4254, 0.137, 0.3193, 0.1899, 0.3328, 0.118, 0.4254, 0.05174, 0.3767, 0.06875, 0.2955, 0.137, 0.3193, 0.2535, 0.4559, 0.183, 0.4469, 0.1899, 0.3328, 0.2505, 0.3372, 0.249, 0.2555, 0.2502, 0.1814, 0.3033, 0.1709, 0.3038, 0.2528, 0.3038, 0.2528, 0.3033, 0.1709, 0.3496, 0.1554, 0.3556, 0.2388, 0.3556, 0.2388, 0.3496, 0.1554, 0.3993, 0.1474, 0.4111, 0.2179, 0.249, 0.2555, 0.1918, 0.2535, 0.1982, 0.1798, 0.2502, 0.1814, 0.1918, 0.2535, 0.1436, 0.241, 0.1557, 0.1678, 0.1982, 0.1798, 0.1436, 0.241, 0.08705, 0.2191, 0.1115, 0.1492, 0.1557, 0.1678, 0.5882, 0.4248, 0.6457, 0.425, 0.6382, 0.476, 0.5804, 0.4744, 0.5758, 0.5293, 0.5804, 0.4744, 0.6382, 0.476, 0.6364, 0.5325, 0.8474, 0.2894, 0.8472, 0.3465, 0.7932, 0.347, 0.7942, 0.2938, 0.5948, 0.3766, 0.6537, 0.3812, 0.6457, 0.425, 0.5882, 0.4248, 0.8457, 0.2398, 0.8474, 0.2894, 0.7942, 0.2938, 0.7945, 0.2468, 0.5754, 0.5743, 0.5758, 0.5293, 0.6364, 0.5325, 0.6381, 0.5734, 0.7272, 0.5665, 0.7239, 0.5264, 0.7846, 0.5173, 0.7919, 0.5499, 0.7239, 0.5264, 0.7234, 0.4772, 0.7832, 0.4742, 0.7846, 0.5173, 0.7159, 0.2952, 0.7153, 0.3363, 0.6556, 0.3306, 0.6574, 0.2958, 0.7276, 0.4332, 0.7829, 0.4377, 0.7832, 0.4742, 0.7234, 0.4772, 0.7346, 0.3949, 0.7917, 0.4064, 0.7829, 0.4377, 0.7276, 0.4332, 0.717, 0.2557, 0.7159, 0.2952, 0.6574, 0.2958, 0.6596, 0.261, 0.6949, 0.05574, 0.6851, 0.01479, 0.7586, 0.02319, 0.7519, 0.05845, 0.6971, 0.1868, 0.7145, 0.1421, 0.7578, 0.1405, 0.7619, 0.1822, 0.7126, 0.09889, 0.6949, 0.05574, 0.7519, 0.05845, 0.7539, 0.09783, 0.6924, 0.2204, 0.6971, 0.1868, 0.7619, 0.1822, 0.7648, 0.2078, 0.8841, 0.8072, 0.9648, 0.8075, 0.9683, 0.8569, 0.8818, 0.8573, 0.7145, 0.1421, 0.7126, 0.09889, 0.7539, 0.09783, 0.7578, 0.1405, 0.5284, 0.5661, 0.5277, 0.5259, 0.5758, 0.5293, 0.5754, 0.5743, 0.8993, 0.2391, 0.9006, 0.2873, 0.8474, 0.2894, 0.8457, 0.2398, 0.5394, 0.3776, 0.5948, 0.3766, 0.5882, 0.4248, 0.5348, 0.4273, 0.9006, 0.2873, 0.9006, 0.3449, 0.8472, 0.3465, 0.8474, 0.2894, 0.5277, 0.5259, 0.5301, 0.4709, 0.5804, 0.4744, 0.5758, 0.5293, 0.5348, 0.4273, 0.5882, 0.4248, 0.5804, 0.4744, 0.5301, 0.4709, 0.255, 0.4945, 0.1794, 0.4847, 0.183, 0.4469, 0.2535, 0.4559, 0.1107, 0.4513, 0.04933, 0.3871, 0.05174, 0.3767, 0.118, 0.4254, 0.1794, 0.4847, 0.1107, 0.4513, 0.118, 0.4254, 0.183, 0.4469, 0.255, 0.4945, 0.2535, 0.4559, 0.316, 0.4503, 0.318, 0.4918, 0.3828, 0.4543, 0.3752, 0.4238, 0.4341, 0.3715, 0.4349, 0.3805, 0.318, 0.4918, 0.316, 0.4503, 0.3752, 0.4238, 0.3828, 0.4543, 0.4896, 0.429, 0.5348, 0.4273, 0.5301, 0.4709, 0.4896, 0.4706, 0.4896, 0.5227, 0.4896, 0.4706, 0.5301, 0.4709, 0.5277, 0.5259, 0.9398, 0.2895, 0.9398, 0.3386, 0.9006, 0.3449, 0.9006, 0.2873, 0.4896, 0.3865, 0.5394, 0.3776, 0.5348, 0.4273, 0.4896, 0.429, 0.9398, 0.2393, 0.9398, 0.2895, 0.9006, 0.2873, 0.8993, 0.2391, 0.4896, 0.5614, 0.4896, 0.5227, 0.5277, 0.5259, 0.5284, 0.5661, 0.2179, 0.8887, 0.2198, 0.91, 0.1815, 0.9179, 0.1733, 0.904, 0.2641, 0.8915, 0.2655, 0.9092, 0.2198, 0.91, 0.2179, 0.8887, 0.3162, 0.8835, 0.3129, 0.9074, 0.2655, 0.9092, 0.2641, 0.8915, 0.3574, 0.8932, 0.3555, 0.9119, 0.3129, 0.9074, 0.3162, 0.8835, 0.6137, 0.2946, 0.6125, 0.3242, 0.5984, 0.3266, 0.6009, 0.2946, 0.6136, 0.2653, 0.6137, 0.2946, 0.6009, 0.2946, 0.601, 0.2647, 0.8352, 0.4388, 0.837, 0.4171, 0.8493, 0.416, 0.8508, 0.435, 0.8352, 0.4388, 0.8508, 0.435, 0.8518, 0.4727, 0.8356, 0.4742, 0.8374, 0.5118, 0.8546, 0.511, 0.8536, 0.5408, 0.839, 0.5394, 0.8356, 0.4742, 0.8518, 0.4727, 0.8546, 0.511, 0.8374, 0.5118, 0.3828, 0.4543, 0.4328, 0.4538, 0.433, 0.511, 0.3802, 0.5084, 0.3698, 0.5767, 0.3144, 0.5769, 0.321, 0.5221, 0.3802, 0.5084, 0.256, 0.5735, 0.2554, 0.527, 0.321, 0.5221, 0.3144, 0.5769, 0.1107, 0.4513, 0.1075, 0.5001, 0.04972, 0.4987, 0.0493, 0.447, 0.1043, 0.562, 0.1075, 0.5001, 0.1779, 0.5143, 0.1729, 0.5665, 0.256, 0.5735, 0.1729, 0.5665, 0.1779, 0.5143, 0.2554, 0.527, 0.3071, 0.3373, 0.3029, 0.2786, 0.3562, 0.265, 0.3578, 0.326, 0.3578, 0.326, 0.3562, 0.265, 0.4147, 0.2402, 0.4243, 0.2908, 0.2505, 0.3372, 0.2498, 0.281, 0.3029, 0.2786, 0.3071, 0.3373, 0.1899, 0.3328, 0.137, 0.3193, 0.1415, 0.2639, 0.1922, 0.2773, 0.137, 0.3193, 0.06875, 0.2955, 0.08165, 0.2427, 0.1415, 0.2639, 0.2505, 0.3372, 0.1899, 0.3328, 0.1922, 0.2773, 0.2498, 0.281, 0.6457, 0.425, 0.6726, 0.4271, 0.6696, 0.4781, 0.6382, 0.476, 0.6364, 0.5325, 0.6382, 0.476, 0.6696, 0.4781, 0.6687, 0.5339, 0.7942, 0.2938, 0.7932, 0.347, 0.7688, 0.3458, 0.77, 0.2958, 0.6537, 0.3812, 0.6808, 0.3862, 0.6726, 0.4271, 0.6457, 0.425, 0.7945, 0.2468, 0.7942, 0.2938, 0.77, 0.2958, 0.769, 0.2499, 0.6381, 0.5734, 0.6364, 0.5325, 0.6687, 0.5339, 0.6664, 0.5721, 0.2502, 0.1814, 0.2509, 0.09779, 0.2876, 0.09239, 0.3033, 0.1709, 0.3033, 0.1709, 0.2876, 0.09239, 0.3302, 0.08844, 0.3496, 0.1554, 0.3496, 0.1554, 0.3302, 0.08844, 0.3771, 0.08334, 0.3993, 0.1474, 0.2502, 0.1814, 0.1982, 0.1798, 0.2124, 0.09585, 0.2509, 0.09779, 0.1982, 0.1798, 0.1557, 0.1678, 0.1753, 0.0937, 0.2124, 0.09585, 0.1557, 0.1678, 0.1115, 0.1492, 0.1425, 0.08551, 0.1753, 0.0937, 0.6565, 0.7653, 0.6597, 0.7983, 0.6023, 0.7976, 0.6028, 0.7632])
_ca = me_char.color_attributes.new('Attribute', 'BYTE_COLOR', 'CORNER')
_ca.data.foreach_set('color', [1.0, 1.0, 1.0, 1.0, 1.0, 1.0, 1.0, 1.0, 1.0, 1.0, 1.0, 1.0, 1.0, 1.0, 1.0, 1.0, 1.0, 1.0, 1.0, 1.0, 1.0, 1.0, 1.0, 1.0, 1.0, 1.0, 1.0, 1.0, 1.0, 1.0, 1.0, 1.0, 1.0, 1.0, 1.0, 1.0, 1.0, 1.0, 1.0, 1.0, 1.0, 1.0, 1.0, 1.0, 1.0, 1.0, 1.0, 1.0, 1.0, 1.0, 1.0, 1.0, 1.0, 1.0, 1.0, 1.0, 1.0, 1.0, 1.0, 1.0, 1.0, 1.0, 1.0, 1.0, 1.0, 1.0, 1.0, 1.0, 1.0, 1.0, 1.0, 1.0, 1.0, 1.0, 1.0, 1.0, 1.0, 1.0, 1.0, 1.0, 1.0, 1.0, 1.0, 1.0, 1.0, 1.0, 1.0, 1.0, 1.0, 1.0, 1.0, 1.0, 1.0, 1.0, 1.0, 1.0, 1.0, 1.0, 1.0, 1.0, 1.0, 1.0, 1.0, 1.0, 1.0, 1.0, 1.0, 1.0, 1.0, 1.0, 1.0, 1.0, 1.0, 1.0, 1.0, 1.0, 1.0, 1.0, 1.0, 1.0, 1.0, 1.0, 1.0, 1.0, 1.0, 1.0, 1.0, 1.0, 1.0, 1.0, 1.0, 1.0, 1.0, 1.0, 1.0, 1.0, 1.0, 1.0, 1.0, 1.0, 1.0, 1.0, 1.0, 1.0, 1.0, 1.0, 1.0, 1.0, 1.0, 1.0, 1.0, 1.0, 1.0, 1.0, 1.0, 1.0, 1.0, 1.0, 1.0, 1.0, 1.0, 1.0, 1.0, 1.0, 1.0, 1.0, 1.0, 1.0, 1.0, 1.0, 1.0, 1.0, 1.0, 1.0, 1.0, 1.0, 1.0, 1.0, 1.0, 1.0, 1.0, 1.0, 1.0, 1.0, 1.0, 1.0, 1.0, 1.0, 1.0, 1.0, 1.0, 1.0, 1.0, 1.0, 1.0, 1.0, 1.0, 1.0, 1.0, 1.0, 1.0, 1.0, 1.0, 1.0, 1.0, 1.0, 1.0, 1.0, 1.0, 1.0, 1.0, 1.0, 1.0, 1.0, 1.0, 1.0, 1.0, 1.0, 1.0, 1.0, 1.0, 1.0, 1.0, 1.0, 1.0, 1.0, 1.0, 1.0, 1.0, 1.0, 1.0, 1.0, 1.0, 1.0, 1.0, 1.0, 1.0, 1.0, 1.0, 1.0, 1.0, 1.0, 1.0, 1.0, 1.0, 1.0, 1.0, 1.0, 1.0, 1.0, 1.0, 1.0, 1.0, 1.0, 1.0, 1.0, 1.0, 1.0, 1.0, 1.0, 1.0, 1.0, 1.0, 1.0, 1.0, 1.0, 1.0, 1.0, 1.0, 1.0, 1.0, 1.0, 1.0, 1.0, 1.0, 1.0, 1.0, 1.0, 1.0, 1.0, 1.0, 1.0, 1.0, 1.0, 1.0, 1.0, 1.0, 1.0, 1.0, 1.0, 1.0, 1.0, 1.0, 1.0, 1.0, 1.0, 1.0, 1.0, 1.0, 1.0, 1.0, 1.0, 1.0, 1.0, 1.0, 1.0, 1.0, 1.0, 1.0, 1.0, 1.0, 1.0, 1.0, 1.0, 1.0, 1.0, 1.0, 1.0, 1.0, 1.0, 1.0, 1.0, 1.0, 1.0, 1.0, 1.0, 1.0, 1.0, 1.0, 1.0, 1.0, 1.0, 1.0, 1.0, 1.0, 1.0, 1.0, 1.0, 1.0, 1.0, 1.0, 1.0, 1.0, 1.0, 1.0, 1.0, 1.0, 1.0, 1.0, 1.0, 1.0, 1.0, 1.0, 1.0, 1.0, 1.0, 1.0, 1.0, 1.0, 1.0, 1.0, 1.0, 1.0, 1.0, 1.0, 1.0, 1.0, 1.0, 1.0, 1.0, 1.0, 1.0, 1.0, 1.0, 1.0, 1.0, 1.0, 1.0, 1.0, 1.0, 1.0, 1.0, 1.0, 1.0, 1.0, 1.0, 1.0, 1.0, 1.0, 1.0, 1.0, 1.0, 1.0, 1.0, 1.0, 1.0, 1.0, 1.0, 1.0, 1.0, 1.0, 1.0, 1.0, 1.0, 1.0, 1.0, 1.0, 1.0, 1.0, 1.0, 1.0, 1.0, 1.0, 1.0, 1.0, 1.0, 1.0, 1.0, 1.0, 1.0, 1.0, 1.0, 1.0, 1.0, 1.0, 1.0, 1.0, 1.0, 1.0, 1.0, 1.0, 1.0, 1.0, 1.0, 1.0, 1.0, 1.0, 1.0, 1.0, 1.0, 1.0, 1.0, 1.0, 1.0, 1.0, 1.0, 1.0, 1.0, 1.0, 1.0, 1.0, 1.0, 1.0, 1.0, 1.0, 1.0, 1.0, 1.0, 1.0, 1.0, 1.0, 1.0, 1.0, 1.0, 1.0, 1.0, 1.0, 1.0, 1.0, 1.0, 1.0, 1.0, 1.0, 1.0, 1.0, 1.0, 1.0, 1.0, 1.0, 1.0, 1.0, 1.0, 1.0, 1.0, 1.0, 1.0, 1.0, 1.0, 1.0, 1.0, 1.0, 1.0, 1.0, 1.0, 1.0, 1.0, 1.0, 1.0, 1.0, 1.0, 1.0, 1.0, 1.0, 1.0, 1.0, 1.0, 1.0, 1.0, 1.0, 1.0, 1.0, 1.0, 1.0, 1.0, 1.0, 1.0, 1.0, 1.0, 1.0, 1.0, 1.0, 1.0, 1.0, 1.0, 1.0, 1.0, 1.0, 1.0, 1.0, 1.0, 1.0, 1.0, 1.0, 1.0, 1.0, 1.0, 1.0, 1.0, 1.0, 1.0, 1.0, 1.0, 1.0, 1.0, 1.0, 1.0, 1.0, 1.0, 1.0, 1.0, 1.0, 1.0, 1.0, 1.0, 1.0, 1.0, 1.0, 1.0, 1.0, 1.0, 1.0, 1.0, 1.0, 1.0, 1.0, 1.0, 1.0, 1.0, 1.0, 1.0, 1.0, 1.0, 1.0, 1.0, 1.0, 1.0, 1.0, 1.0, 1.0, 1.0, 1.0, 1.0, 1.0, 1.0, 1.0, 1.0, 1.0, 1.0, 1.0, 1.0, 1.0, 1.0, 1.0, 1.0, 1.0, 1.0, 1.0, 1.0, 1.0, 1.0, 1.0, 1.0, 1.0, 1.0, 1.0, 1.0, 1.0, 1.0, 1.0, 1.0, 1.0, 1.0, 1.0, 1.0, 1.0, 1.0, 1.0, 1.0, 1.0, 1.0, 1.0, 1.0, 1.0, 1.0, 1.0, 1.0, 1.0, 1.0, 1.0, 1.0, 1.0, 1.0, 1.0, 1.0, 1.0, 1.0, 1.0, 1.0, 1.0, 1.0, 1.0, 1.0, 1.0, 1.0, 1.0, 1.0, 1.0, 1.0, 1.0, 1.0, 1.0, 1.0, 1.0, 1.0, 1.0, 1.0, 1.0, 1.0, 1.0, 1.0, 1.0, 1.0, 1.0, 1.0, 1.0, 1.0, 1.0, 1.0, 1.0, 1.0, 1.0, 1.0, 1.0, 1.0, 1.0, 1.0, 1.0, 1.0, 1.0, 1.0, 1.0, 1.0, 1.0, 1.0, 1.0, 1.0, 1.0, 1.0, 1.0, 1.0, 1.0, 1.0, 1.0, 1.0, 1.0, 1.0, 1.0, 1.0, 1.0, 1.0, 1.0, 1.0, 1.0, 1.0, 1.0, 1.0, 1.0, 1.0, 1.0, 1.0, 1.0, 1.0, 1.0, 1.0, 1.0, 1.0, 1.0, 1.0, 1.0, 1.0, 1.0, 1.0, 1.0, 1.0, 1.0, 1.0, 1.0, 1.0, 1.0, 1.0, 1.0, 1.0, 1.0, 1.0, 1.0, 1.0, 1.0, 1.0, 1.0, 1.0, 1.0, 1.0, 1.0, 1.0, 1.0, 1.0, 1.0, 1.0, 1.0, 1.0, 1.0, 1.0, 1.0, 1.0, 1.0, 1.0, 1.0, 1.0, 1.0, 1.0, 1.0, 1.0, 1.0, 1.0, 1.0, 1.0, 1.0, 1.0, 1.0, 1.0, 1.0, 1.0, 1.0, 1.0, 1.0, 1.0, 1.0, 1.0, 1.0, 1.0, 1.0, 1.0, 1.0, 1.0, 1.0, 1.0, 1.0, 1.0, 1.0, 1.0, 1.0, 1.0, 1.0, 1.0, 1.0, 1.0, 1.0, 1.0, 1.0, 1.0, 1.0, 1.0, 1.0, 1.0, 1.0, 1.0, 1.0, 1.0, 1.0, 1.0, 1.0, 1.0, 1.0, 1.0, 1.0, 1.0, 1.0, 1.0, 1.0, 1.0, 1.0, 1.0, 1.0, 1.0, 1.0, 1.0, 1.0, 1.0, 1.0, 1.0, 1.0, 1.0, 1.0, 1.0, 1.0, 1.0, 1.0, 1.0, 1.0, 1.0, 1.0, 1.0, 1.0, 1.0, 1.0, 1.0, 1.0, 1.0, 1.0, 1.0, 1.0, 1.0, 1.0, 1.0, 1.0, 1.0, 1.0, 1.0, 1.0, 1.0, 1.0, 1.0, 1.0, 1.0, 1.0, 1.0, 1.0, 1.0, 1.0, 1.0, 1.0, 1.0, 1.0, 1.0, 1.0, 1.0, 1.0, 1.0, 1.0, 1.0, 1.0, 1.0, 1.0, 1.0, 1.0, 1.0, 1.0, 1.0, 1.0, 1.0, 1.0, 1.0, 1.0, 1.0, 1.0, 1.0, 1.0, 1.0, 1.0, 1.0, 1.0, 1.0, 1.0, 1.0, 1.0, 1.0, 1.0, 1.0, 1.0, 1.0, 1.0, 1.0, 1.0, 1.0, 1.0, 1.0, 1.0, 1.0, 1.0, 1.0, 1.0, 1.0, 1.0, 1.0, 1.0, 1.0, 1.0, 1.0, 1.0, 1.0, 1.0, 1.0, 1.0, 1.0, 1.0, 1.0, 1.0, 1.0, 1.0, 1.0, 1.0, 1.0, 1.0, 1.0, 1.0, 1.0, 1.0, 1.0, 1.0, 1.0, 1.0, 1.0, 1.0, 1.0, 1.0, 1.0, 1.0, 1.0, 1.0, 1.0, 1.0, 1.0, 1.0, 1.0, 1.0, 1.0, 1.0, 1.0, 1.0, 1.0, 1.0, 1.0, 1.0, 1.0, 1.0, 1.0, 1.0, 1.0, 1.0, 1.0, 1.0, 1.0, 1.0, 1.0, 1.0, 1.0, 1.0, 1.0, 1.0, 1.0, 1.0, 1.0, 1.0, 1.0, 1.0, 1.0, 1.0, 1.0, 1.0, 1.0, 1.0, 1.0, 1.0, 1.0, 1.0, 1.0, 1.0, 1.0, 1.0, 1.0, 1.0, 1.0, 1.0, 1.0, 1.0, 1.0, 1.0, 1.0, 1.0, 1.0, 1.0, 1.0, 1.0, 1.0, 1.0, 1.0, 1.0, 1.0, 1.0, 1.0, 1.0, 1.0, 1.0, 1.0, 1.0, 1.0, 1.0, 1.0, 1.0, 1.0, 1.0, 1.0, 1.0, 1.0, 1.0, 1.0, 1.0, 1.0, 1.0, 1.0, 1.0, 1.0, 1.0, 1.0, 1.0, 1.0, 1.0, 1.0, 1.0, 1.0, 1.0, 1.0, 1.0, 1.0, 1.0, 1.0, 1.0, 1.0, 1.0, 1.0, 1.0, 1.0, 1.0, 1.0, 1.0, 1.0, 1.0, 1.0, 1.0, 1.0, 1.0, 1.0, 1.0, 1.0, 1.0, 1.0, 1.0, 1.0, 1.0, 1.0, 1.0, 1.0, 1.0, 1.0, 1.0, 1.0, 1.0, 1.0, 1.0, 1.0, 1.0, 1.0, 1.0, 1.0, 1.0, 1.0, 1.0, 1.0, 1.0, 1.0, 1.0, 1.0, 1.0, 1.0, 1.0, 1.0, 1.0, 1.0, 1.0, 1.0, 1.0, 1.0, 1.0, 1.0, 1.0, 1.0, 1.0, 1.0, 1.0, 1.0, 1.0, 1.0, 1.0, 1.0, 1.0, 1.0, 1.0, 1.0, 1.0, 1.0, 1.0, 1.0, 1.0, 1.0, 1.0, 1.0, 1.0, 1.0, 1.0, 1.0, 1.0, 1.0, 1.0, 1.0, 1.0, 1.0, 1.0, 1.0, 1.0, 1.0, 1.0, 1.0, 1.0, 1.0, 1.0, 1.0, 1.0, 1.0, 1.0, 1.0, 1.0, 1.0, 1.0, 1.0, 1.0, 1.0, 1.0, 1.0, 1.0, 1.0, 1.0, 1.0, 1.0, 1.0, 1.0, 1.0, 1.0, 1.0, 1.0, 1.0, 1.0, 1.0, 1.0, 1.0, 1.0, 1.0, 1.0, 1.0, 1.0, 1.0, 1.0, 1.0, 1.0, 1.0, 1.0, 1.0, 1.0, 1.0, 1.0, 1.0, 1.0, 1.0, 1.0, 1.0, 1.0, 1.0, 1.0, 1.0, 1.0, 1.0, 1.0, 1.0, 1.0, 1.0, 1.0, 1.0, 1.0, 1.0, 1.0, 1.0, 1.0, 1.0, 1.0, 1.0, 1.0, 1.0, 1.0, 1.0, 1.0, 1.0, 1.0, 1.0, 1.0, 1.0, 1.0, 1.0, 1.0, 1.0, 1.0, 1.0, 1.0, 1.0, 1.0, 1.0, 1.0, 1.0, 1.0, 1.0, 1.0, 1.0, 1.0, 1.0, 1.0, 1.0, 1.0, 1.0, 1.0, 1.0, 1.0, 1.0, 1.0, 1.0, 1.0, 1.0, 1.0, 1.0, 1.0, 1.0, 1.0, 1.0, 1.0, 1.0, 1.0, 1.0, 1.0, 1.0, 1.0, 1.0, 1.0, 1.0, 1.0, 1.0, 1.0, 1.0, 1.0, 1.0, 1.0, 1.0, 1.0, 1.0, 1.0, 1.0, 1.0, 1.0, 1.0, 1.0, 1.0, 1.0, 1.0, 1.0, 1.0, 1.0, 1.0, 1.0, 1.0, 1.0, 1.0, 1.0, 1.0, 1.0, 1.0, 1.0, 1.0, 1.0, 1.0, 1.0, 1.0, 1.0, 1.0, 1.0, 1.0, 1.0, 1.0, 1.0, 1.0, 1.0, 1.0, 1.0, 1.0, 1.0, 1.0, 1.0, 1.0, 1.0, 1.0, 1.0, 1.0, 1.0, 1.0, 1.0, 1.0, 1.0, 1.0, 1.0, 1.0, 1.0, 1.0, 1.0, 1.0, 1.0, 1.0, 1.0, 1.0, 1.0, 1.0, 1.0, 1.0, 1.0, 1.0, 1.0, 1.0, 1.0, 1.0, 1.0, 1.0, 1.0, 1.0, 1.0, 1.0, 1.0, 1.0, 1.0, 1.0, 1.0, 1.0, 1.0, 1.0, 1.0, 1.0, 1.0, 1.0, 1.0, 1.0, 1.0, 1.0, 1.0, 1.0, 1.0, 1.0, 1.0, 1.0, 1.0, 1.0, 1.0, 1.0, 1.0, 1.0, 1.0, 1.0, 1.0, 1.0, 1.0, 1.0, 1.0, 1.0, 1.0, 1.0, 1.0, 1.0, 1.0, 1.0, 1.0, 1.0, 1.0, 1.0, 1.0, 1.0, 1.0, 1.0, 1.0, 1.0, 1.0, 1.0, 1.0, 1.0, 1.0, 1.0, 1.0, 1.0, 1.0, 1.0, 1.0, 1.0, 1.0, 1.0, 1.0, 1.0, 1.0, 1.0, 1.0, 1.0, 1.0, 1.0, 1.0, 1.0, 1.0, 1.0, 1.0, 1.0, 1.0, 1.0, 1.0, 1.0, 1.0, 1.0, 1.0, 1.0, 1.0, 1.0, 1.0, 1.0, 1.0, 1.0, 1.0, 1.0, 1.0, 1.0, 1.0, 1.0, 1.0, 1.0, 1.0, 1.0, 1.0, 1.0, 1.0, 1.0, 1.0, 1.0, 1.0, 1.0, 1.0, 1.0, 1.0, 1.0, 1.0, 1.0, 1.0, 1.0, 1.0, 1.0, 1.0, 1.0, 1.0, 1.0, 1.0, 1.0, 1.0, 1.0, 1.0, 1.0, 1.0, 1.0, 1.0, 1.0, 1.0, 1.0, 1.0, 1.0, 1.0, 1.0, 1.0, 1.0, 1.0, 1.0, 1.0, 1.0, 1.0, 1.0, 1.0, 1.0, 1.0, 1.0, 1.0, 1.0, 1.0, 1.0, 1.0, 1.0, 1.0, 1.0, 1.0, 1.0, 1.0, 1.0, 1.0, 1.0, 1.0, 1.0, 1.0, 1.0, 1.0, 1.0, 1.0, 1.0, 1.0, 1.0, 1.0, 1.0, 1.0, 1.0, 1.0, 1.0, 1.0, 1.0, 1.0, 1.0, 1.0, 1.0, 1.0, 1.0, 1.0, 1.0, 1.0, 1.0, 1.0, 1.0, 1.0, 1.0, 1.0, 1.0, 1.0, 1.0, 1.0, 1.0, 1.0, 1.0, 1.0, 1.0, 1.0, 1.0, 1.0, 1.0, 1.0, 1.0, 1.0, 1.0, 1.0, 1.0, 1.0, 1.0, 1.0, 1.0, 1.0, 1.0, 1.0, 1.0, 1.0, 1.0, 1.0, 1.0, 1.0, 1.0, 1.0, 1.0, 1.0, 1.0, 1.0, 1.0, 1.0, 1.0, 1.0, 1.0, 1.0, 1.0, 1.0, 1.0, 1.0, 1.0, 1.0, 1.0, 1.0, 1.0, 1.0, 1.0, 1.0, 1.0, 1.0, 1.0, 1.0, 1.0, 1.0, 1.0, 1.0, 1.0, 1.0, 1.0, 1.0, 1.0, 1.0, 1.0, 1.0, 1.0, 1.0, 1.0, 1.0, 1.0, 1.0, 1.0, 1.0, 1.0, 1.0, 1.0, 1.0, 1.0, 1.0, 1.0, 1.0, 1.0, 1.0, 1.0, 1.0, 1.0, 1.0, 1.0, 1.0, 1.0, 1.0, 1.0, 1.0, 1.0, 1.0, 1.0, 1.0, 1.0, 1.0, 1.0, 1.0, 1.0, 1.0, 1.0, 1.0, 1.0, 1.0, 1.0, 1.0, 1.0, 1.0, 1.0, 1.0, 1.0, 1.0, 1.0, 1.0, 1.0, 1.0, 1.0, 1.0, 1.0, 1.0, 1.0, 1.0, 1.0, 1.0, 1.0, 1.0, 1.0, 1.0, 1.0, 1.0, 1.0, 1.0, 1.0, 1.0, 1.0, 1.0, 1.0, 1.0, 1.0, 1.0, 1.0, 1.0, 1.0, 1.0, 1.0, 1.0, 1.0, 1.0, 1.0, 1.0, 1.0, 1.0, 1.0, 1.0, 1.0, 1.0, 1.0, 1.0, 1.0, 1.0, 1.0, 1.0, 1.0, 1.0, 1.0, 1.0, 1.0, 1.0, 1.0, 1.0, 1.0, 1.0, 1.0, 1.0, 1.0, 1.0, 1.0, 1.0, 1.0, 1.0, 1.0, 1.0, 1.0, 1.0, 1.0, 1.0, 1.0, 1.0, 1.0, 1.0, 1.0, 1.0, 1.0, 1.0, 1.0, 1.0, 1.0, 1.0, 1.0, 1.0, 1.0, 1.0, 1.0, 1.0, 1.0, 1.0, 1.0, 1.0, 1.0, 1.0, 1.0, 1.0, 1.0, 1.0, 1.0, 1.0, 1.0, 1.0, 1.0, 1.0, 1.0, 1.0, 1.0, 1.0, 1.0, 1.0, 1.0, 1.0, 1.0, 1.0, 1.0, 1.0, 1.0, 1.0, 1.0, 1.0, 1.0, 1.0, 1.0, 1.0, 1.0, 1.0, 1.0, 1.0, 1.0, 1.0, 1.0, 1.0, 1.0, 1.0, 1.0, 1.0, 1.0, 1.0, 1.0, 1.0, 1.0, 1.0, 1.0, 1.0, 1.0, 1.0, 1.0, 1.0, 1.0, 1.0, 1.0, 1.0, 1.0, 1.0, 1.0, 1.0, 1.0, 1.0, 1.0, 1.0, 1.0, 1.0, 1.0, 1.0, 1.0, 1.0, 1.0, 1.0, 1.0, 1.0, 1.0, 1.0, 1.0, 1.0, 1.0, 1.0, 1.0, 1.0, 1.0, 1.0, 1.0, 1.0, 1.0, 1.0, 1.0, 1.0, 1.0, 1.0, 1.0, 1.0, 1.0, 1.0, 1.0, 1.0, 1.0, 1.0, 1.0, 1.0, 1.0, 1.0, 1.0, 1.0, 1.0, 1.0, 1.0, 1.0, 1.0, 1.0, 1.0, 1.0, 1.0, 1.0, 1.0, 1.0, 1.0, 1.0, 1.0, 1.0, 1.0, 1.0, 1.0, 1.0, 1.0, 1.0, 1.0, 1.0, 1.0, 1.0, 1.0, 1.0, 1.0, 1.0, 1.0, 1.0, 1.0, 1.0, 1.0, 1.0, 1.0, 1.0, 1.0, 1.0, 1.0, 1.0, 1.0, 1.0, 1.0, 1.0, 1.0, 1.0, 1.0, 1.0, 1.0, 1.0, 1.0, 1.0, 1.0, 1.0, 1.0, 1.0, 1.0, 1.0, 1.0, 1.0, 1.0, 1.0, 1.0, 1.0, 1.0, 1.0, 1.0, 1.0, 1.0, 1.0, 1.0, 1.0, 1.0, 1.0, 1.0, 1.0, 1.0, 1.0, 1.0, 1.0, 1.0, 1.0, 1.0, 1.0, 1.0, 1.0, 1.0, 1.0, 1.0, 1.0, 1.0, 1.0, 1.0, 1.0, 1.0, 1.0, 1.0, 1.0, 1.0, 1.0, 1.0, 1.0, 1.0, 1.0, 1.0, 1.0, 1.0, 1.0, 1.0, 1.0, 1.0, 1.0, 1.0, 1.0, 1.0, 1.0, 1.0, 1.0, 1.0, 1.0, 1.0, 1.0, 1.0, 1.0, 1.0, 1.0, 1.0, 1.0, 1.0, 1.0, 1.0, 1.0, 1.0, 1.0, 1.0, 1.0, 1.0, 1.0, 1.0, 1.0, 1.0, 1.0, 1.0, 1.0, 1.0, 1.0, 1.0, 1.0, 1.0, 1.0, 1.0, 1.0, 1.0, 1.0, 1.0, 1.0, 1.0, 1.0, 1.0, 1.0, 1.0, 1.0, 1.0, 1.0, 1.0, 1.0, 1.0, 1.0, 1.0, 1.0, 1.0, 1.0, 1.0, 1.0, 1.0, 1.0, 1.0, 1.0, 1.0, 1.0, 1.0, 1.0, 1.0, 1.0, 1.0, 1.0, 1.0, 1.0, 1.0, 1.0, 1.0, 1.0, 1.0, 1.0, 1.0, 1.0, 1.0, 1.0, 1.0, 1.0, 1.0, 1.0, 1.0, 1.0, 1.0, 1.0, 1.0, 1.0, 1.0, 1.0, 1.0, 1.0, 1.0, 1.0, 1.0, 1.0, 1.0, 1.0, 1.0, 1.0, 1.0, 1.0, 1.0, 1.0, 1.0, 1.0, 1.0, 1.0, 1.0, 1.0, 1.0, 1.0, 1.0, 1.0, 1.0, 1.0, 1.0, 1.0, 1.0, 1.0, 1.0, 1.0, 1.0, 1.0, 1.0, 1.0, 1.0, 1.0, 1.0, 1.0, 1.0, 1.0, 1.0, 1.0, 1.0, 1.0, 1.0, 1.0, 1.0, 1.0, 1.0, 1.0, 1.0, 1.0, 1.0, 1.0, 1.0, 1.0, 1.0, 1.0, 1.0, 1.0, 1.0, 1.0, 1.0, 1.0, 1.0, 1.0, 1.0, 1.0, 1.0, 1.0, 1.0, 1.0, 1.0, 1.0, 1.0, 1.0, 1.0, 1.0, 1.0, 1.0, 1.0, 1.0, 1.0, 1.0, 1.0, 1.0, 1.0, 1.0, 1.0, 1.0, 1.0, 1.0, 1.0, 1.0, 1.0, 1.0, 1.0, 1.0, 1.0, 1.0, 1.0, 1.0, 1.0, 1.0, 1.0, 1.0, 1.0, 1.0, 1.0, 1.0, 1.0, 1.0, 1.0, 1.0, 1.0, 1.0, 1.0, 1.0, 1.0, 1.0, 1.0, 1.0, 1.0, 1.0, 1.0, 1.0, 1.0, 1.0, 1.0, 1.0, 1.0, 1.0, 1.0, 1.0, 1.0, 1.0, 1.0, 1.0, 1.0, 1.0, 1.0, 1.0, 1.0, 1.0, 1.0, 1.0, 1.0, 1.0, 1.0, 1.0, 1.0, 1.0, 1.0, 1.0, 1.0, 1.0, 1.0, 1.0, 1.0, 1.0, 1.0, 1.0, 1.0, 1.0, 1.0, 1.0, 1.0, 1.0, 1.0, 1.0, 1.0, 1.0, 1.0, 1.0, 1.0, 1.0, 1.0, 1.0, 1.0, 1.0, 1.0, 1.0, 1.0, 1.0, 1.0, 1.0, 1.0, 1.0, 1.0, 1.0, 1.0, 1.0, 1.0, 1.0, 1.0, 1.0, 1.0, 1.0, 1.0, 1.0, 1.0, 1.0, 1.0, 1.0, 1.0, 1.0, 1.0, 1.0, 1.0, 1.0, 1.0, 1.0, 1.0, 1.0, 1.0, 1.0, 1.0, 1.0, 1.0, 1.0, 1.0, 1.0, 1.0, 1.0, 1.0, 1.0, 1.0, 1.0, 1.0, 1.0, 1.0, 1.0, 1.0, 1.0, 1.0, 1.0, 1.0, 1.0, 1.0, 1.0, 1.0, 1.0, 1.0, 1.0, 1.0, 1.0, 1.0, 1.0, 1.0, 1.0, 1.0, 1.0, 1.0, 1.0, 1.0, 1.0, 1.0, 1.0, 1.0, 1.0, 1.0, 1.0, 1.0, 1.0, 1.0, 1.0, 1.0, 1.0, 1.0, 1.0, 1.0, 1.0, 1.0, 1.0, 1.0, 1.0, 1.0, 1.0, 1.0, 1.0, 1.0, 1.0, 1.0, 1.0, 1.0, 1.0, 1.0, 1.0, 1.0, 1.0, 1.0, 1.0, 1.0, 1.0, 1.0, 1.0, 1.0, 1.0, 1.0, 1.0, 1.0, 1.0, 1.0, 1.0, 1.0, 1.0, 1.0, 1.0, 1.0, 1.0, 1.0, 1.0, 1.0, 1.0, 1.0, 1.0, 1.0, 1.0, 1.0, 1.0, 1.0, 1.0, 1.0, 1.0, 1.0, 1.0, 1.0, 1.0, 1.0, 1.0, 1.0, 1.0, 1.0, 1.0, 1.0, 1.0, 1.0, 1.0, 1.0, 1.0, 1.0, 1.0, 1.0, 1.0, 1.0, 1.0, 1.0, 1.0, 1.0, 1.0, 1.0, 1.0, 1.0, 1.0, 1.0, 1.0, 1.0, 1.0, 1.0, 1.0, 1.0, 1.0, 1.0, 1.0, 1.0, 1.0, 1.0, 1.0, 1.0, 1.0, 1.0, 1.0, 1.0, 1.0, 1.0, 1.0, 1.0, 1.0, 1.0, 1.0, 1.0, 1.0, 1.0, 1.0, 1.0, 1.0, 1.0, 1.0, 1.0, 1.0, 1.0, 1.0, 1.0, 1.0, 1.0, 1.0, 1.0, 1.0, 1.0, 1.0, 1.0, 1.0, 1.0, 1.0, 1.0, 1.0, 1.0, 1.0, 1.0, 1.0, 1.0, 1.0, 1.0, 1.0, 1.0, 1.0, 1.0, 1.0, 1.0, 1.0, 1.0, 1.0, 1.0, 1.0, 1.0, 1.0, 1.0, 1.0, 1.0, 1.0, 1.0, 1.0, 1.0, 1.0, 1.0, 1.0, 1.0, 1.0, 1.0, 1.0, 1.0, 1.0, 1.0, 1.0, 1.0, 1.0, 1.0, 1.0, 1.0, 1.0, 1.0, 1.0, 1.0, 1.0, 1.0, 1.0, 1.0, 1.0, 1.0, 1.0, 1.0, 1.0, 1.0, 1.0, 1.0, 1.0, 1.0, 1.0, 1.0, 1.0, 1.0, 1.0, 1.0, 1.0, 1.0, 1.0, 1.0, 1.0, 1.0, 1.0, 1.0, 1.0, 1.0, 1.0, 1.0, 1.0, 1.0, 1.0, 1.0, 1.0, 1.0, 1.0, 1.0, 1.0, 1.0, 1.0, 1.0, 1.0, 1.0, 1.0, 1.0, 1.0, 1.0, 1.0, 1.0, 1.0, 1.0, 1.0, 1.0, 1.0, 1.0, 1.0, 1.0, 1.0, 1.0, 1.0, 1.0, 1.0, 1.0, 1.0, 1.0, 1.0, 1.0, 1.0, 1.0, 1.0, 1.0, 1.0, 1.0, 1.0, 1.0, 1.0, 1.0, 1.0, 1.0, 1.0, 1.0, 1.0, 1.0, 1.0, 1.0, 1.0, 1.0, 1.0, 1.0, 1.0, 1.0, 1.0, 1.0, 1.0, 1.0, 1.0, 1.0, 1.0, 1.0, 1.0, 1.0, 1.0, 1.0, 1.0, 1.0, 1.0, 1.0, 1.0, 1.0, 1.0, 1.0, 1.0, 1.0, 1.0, 1.0, 1.0, 1.0, 1.0, 1.0, 1.0, 1.0, 1.0, 1.0, 1.0, 1.0, 1.0, 1.0, 1.0, 1.0, 1.0, 1.0, 1.0, 1.0, 1.0, 1.0, 1.0, 1.0, 1.0, 1.0, 1.0, 1.0, 1.0, 1.0, 1.0, 1.0, 1.0, 1.0, 1.0, 1.0, 1.0, 1.0, 1.0, 1.0, 1.0, 1.0, 1.0, 1.0, 1.0, 1.0, 1.0, 1.0, 1.0, 1.0, 1.0, 1.0, 1.0, 1.0, 1.0, 1.0, 1.0, 1.0, 1.0, 1.0, 1.0, 1.0, 1.0, 1.0, 1.0, 1.0, 1.0, 1.0, 1.0, 1.0, 1.0, 1.0, 1.0, 1.0, 1.0, 1.0, 1.0, 1.0, 1.0, 1.0, 1.0, 1.0, 1.0, 1.0, 1.0, 1.0, 1.0, 1.0, 1.0, 1.0, 1.0, 1.0, 1.0, 1.0, 1.0, 1.0, 1.0, 1.0, 1.0, 1.0, 1.0, 1.0, 1.0, 1.0, 1.0, 1.0, 1.0, 1.0, 1.0, 1.0, 1.0, 1.0, 1.0, 1.0, 1.0, 1.0, 1.0, 1.0, 1.0, 1.0, 1.0, 1.0, 1.0, 1.0, 1.0, 1.0, 1.0, 1.0, 1.0, 1.0, 1.0, 1.0, 1.0, 1.0, 1.0, 1.0, 1.0, 1.0, 1.0, 1.0, 1.0, 1.0, 1.0, 1.0, 1.0, 1.0, 1.0, 1.0, 1.0, 1.0, 1.0, 1.0, 1.0, 1.0, 1.0, 1.0, 1.0, 1.0, 1.0, 1.0, 1.0, 1.0, 1.0, 1.0, 1.0, 1.0, 1.0, 1.0, 1.0, 1.0, 1.0, 1.0, 1.0, 1.0, 1.0, 1.0, 1.0, 1.0, 1.0, 1.0, 1.0, 1.0, 1.0, 1.0, 1.0, 1.0, 1.0, 1.0, 1.0, 1.0, 1.0, 1.0, 1.0, 1.0, 1.0, 1.0, 1.0, 1.0, 1.0, 1.0, 1.0, 1.0, 1.0, 1.0, 1.0, 1.0, 1.0, 1.0, 1.0, 1.0, 1.0, 1.0, 1.0, 1.0, 1.0, 1.0, 1.0, 1.0, 1.0, 1.0, 1.0, 1.0, 1.0, 1.0, 1.0, 1.0, 1.0, 1.0, 1.0, 1.0, 1.0, 1.0, 1.0, 1.0, 1.0, 1.0, 1.0, 1.0, 1.0, 1.0, 1.0, 1.0, 1.0, 1.0, 1.0, 1.0, 1.0, 1.0, 1.0, 1.0, 1.0, 1.0, 1.0, 1.0, 1.0, 1.0, 1.0, 1.0, 1.0, 1.0, 1.0, 1.0, 1.0, 1.0, 1.0, 1.0, 1.0, 1.0, 1.0, 1.0, 1.0, 1.0, 1.0, 1.0, 1.0, 1.0, 1.0, 1.0, 1.0, 1.0, 1.0, 1.0, 1.0, 1.0, 1.0, 1.0, 1.0, 1.0, 1.0, 1.0, 1.0, 1.0, 1.0, 1.0, 1.0, 1.0, 1.0, 1.0, 1.0, 1.0, 1.0, 1.0, 1.0, 1.0, 1.0, 1.0, 1.0, 1.0, 1.0, 1.0, 1.0, 1.0, 1.0, 1.0, 1.0, 1.0, 1.0, 1.0, 1.0, 1.0, 1.0, 1.0, 1.0, 1.0, 1.0, 1.0, 1.0, 1.0, 1.0, 1.0, 1.0, 1.0, 1.0, 1.0, 1.0, 1.0, 1.0, 1.0, 1.0, 1.0, 1.0, 1.0, 1.0, 1.0, 1.0, 1.0, 1.0, 1.0, 1.0, 1.0, 1.0, 1.0, 1.0, 1.0, 1.0, 1.0, 1.0, 1.0, 1.0, 1.0, 1.0, 1.0, 1.0, 1.0, 1.0, 1.0, 1.0, 1.0, 1.0, 1.0, 1.0, 1.0, 1.0, 1.0, 1.0, 1.0, 1.0, 1.0, 1.0, 1.0, 1.0, 1.0, 1.0, 1.0, 1.0, 1.0, 1.0, 1.0, 1.0, 1.0, 1.0, 1.0, 1.0, 1.0, 1.0, 1.0, 1.0, 1.0, 1.0, 1.0, 1.0, 1.0, 1.0, 1.0, 1.0, 1.0, 1.0, 1.0, 1.0, 1.0, 1.0, 1.0, 1.0, 1.0, 1.0, 1.0, 1.0, 1.0, 1.0, 1.0, 1.0, 1.0, 1.0, 1.0, 1.0, 1.0, 1.0, 1.0, 1.0, 1.0, 1.0, 1.0, 1.0, 1.0, 1.0, 1.0, 1.0, 1.0, 1.0, 1.0, 1.0, 1.0, 1.0, 1.0, 1.0, 1.0, 1.0, 1.0, 1.0, 1.0, 1.0, 1.0, 1.0, 1.0, 1.0, 1.0, 1.0, 1.0, 1.0, 1.0, 1.0, 1.0, 1.0, 1.0, 1.0, 1.0, 1.0, 1.0, 1.0, 1.0, 1.0, 1.0, 1.0, 1.0, 1.0, 1.0, 1.0, 1.0, 1.0, 1.0, 1.0, 1.0, 1.0, 1.0, 1.0, 1.0, 1.0, 1.0, 1.0, 1.0, 1.0, 1.0, 1.0, 1.0, 1.0, 1.0, 1.0, 1.0, 1.0, 1.0, 1.0, 1.0, 1.0, 1.0, 1.0, 1.0, 1.0, 1.0, 1.0, 1.0, 1.0, 1.0, 1.0, 1.0, 1.0, 1.0, 1.0, 1.0, 1.0, 1.0, 1.0, 1.0, 1.0, 1.0, 1.0, 1.0, 1.0, 1.0, 1.0, 1.0, 1.0, 1.0, 1.0, 1.0, 1.0, 1.0, 1.0, 1.0, 1.0, 1.0, 1.0, 1.0, 1.0, 1.0, 1.0, 1.0, 1.0, 1.0, 1.0, 1.0, 1.0, 1.0, 1.0, 1.0, 1.0, 1.0, 1.0, 1.0, 1.0, 1.0, 1.0, 1.0, 1.0, 1.0, 1.0, 1.0, 1.0, 1.0, 1.0, 1.0, 1.0, 1.0, 1.0, 1.0, 1.0, 1.0, 1.0, 1.0, 1.0, 1.0, 1.0, 1.0, 1.0, 1.0, 1.0, 1.0, 1.0, 1.0, 1.0, 1.0, 1.0, 1.0, 1.0, 1.0, 1.0, 1.0, 1.0, 1.0, 1.0, 1.0, 1.0, 1.0, 1.0, 1.0, 1.0, 1.0, 1.0, 1.0, 1.0, 1.0, 1.0, 1.0, 1.0, 1.0, 1.0, 1.0, 1.0, 1.0, 1.0, 1.0, 1.0, 1.0, 1.0, 1.0, 1.0, 1.0, 1.0, 1.0, 1.0, 1.0, 1.0, 1.0, 1.0, 1.0, 1.0, 1.0, 1.0, 1.0, 1.0, 1.0, 1.0, 1.0, 1.0, 1.0, 1.0, 1.0, 1.0, 1.0, 1.0, 1.0, 1.0, 1.0, 1.0, 1.0, 1.0, 1.0, 1.0, 1.0, 1.0, 1.0, 1.0, 1.0, 1.0, 1.0, 1.0, 1.0, 1.0, 1.0, 1.0, 1.0, 1.0, 1.0, 1.0, 1.0, 1.0, 1.0, 1.0, 1.0, 1.0, 1.0, 1.0, 1.0, 1.0, 1.0, 1.0, 1.0, 1.0, 1.0, 1.0, 1.0, 1.0, 1.0, 1.0, 1.0, 1.0, 1.0, 1.0, 1.0, 1.0, 1.0, 1.0, 1.0, 1.0, 1.0, 1.0, 1.0, 1.0, 1.0, 1.0, 1.0, 1.0, 1.0, 1.0, 1.0, 1.0, 1.0, 1.0, 1.0, 1.0, 1.0, 1.0, 1.0, 1.0, 1.0, 1.0, 1.0, 1.0, 1.0, 1.0, 1.0, 1.0, 1.0, 1.0, 1.0, 1.0, 1.0, 1.0, 1.0, 1.0, 1.0, 1.0, 1.0, 1.0, 1.0, 1.0, 1.0, 1.0, 1.0, 1.0, 1.0, 1.0, 1.0, 1.0, 1.0, 1.0, 1.0, 1.0, 1.0, 1.0, 1.0, 1.0, 1.0, 1.0, 1.0, 1.0, 1.0, 1.0, 1.0, 1.0, 1.0, 1.0, 1.0, 1.0, 1.0, 1.0, 1.0, 1.0, 1.0, 1.0, 1.0, 1.0, 1.0, 1.0, 1.0, 1.0, 1.0, 1.0, 1.0, 1.0, 1.0, 1.0, 1.0, 1.0, 1.0, 1.0, 1.0, 1.0, 1.0, 1.0, 1.0, 1.0, 1.0, 1.0, 1.0, 1.0, 1.0, 1.0, 1.0, 1.0, 1.0, 1.0, 1.0, 1.0, 1.0, 1.0, 1.0, 1.0, 1.0, 1.0, 1.0, 1.0, 1.0, 1.0, 1.0, 1.0, 1.0, 1.0, 1.0, 1.0, 1.0, 1.0, 1.0, 1.0, 1.0, 1.0, 1.0, 1.0, 1.0, 1.0, 1.0, 1.0, 1.0, 1.0, 1.0, 1.0, 1.0, 1.0, 1.0, 1.0, 1.0, 1.0, 1.0, 1.0, 1.0, 1.0, 1.0, 1.0, 1.0, 1.0, 1.0, 1.0, 1.0, 1.0, 1.0, 1.0, 1.0, 1.0, 1.0, 1.0, 1.0, 1.0, 1.0, 1.0, 1.0, 1.0, 1.0, 1.0, 1.0, 1.0, 1.0, 1.0, 1.0, 1.0, 1.0, 1.0, 1.0, 1.0, 1.0, 1.0, 1.0, 1.0, 1.0, 1.0, 1.0, 1.0, 1.0, 1.0, 1.0, 1.0, 1.0, 1.0, 1.0, 1.0, 1.0, 1.0, 1.0, 1.0, 1.0, 1.0, 1.0, 1.0, 1.0, 1.0, 1.0, 1.0, 1.0, 1.0, 1.0, 1.0, 1.0, 1.0, 1.0, 1.0, 1.0, 1.0, 1.0, 1.0, 1.0, 1.0, 1.0, 1.0, 1.0, 1.0, 1.0, 1.0, 1.0, 1.0, 1.0, 1.0, 1.0, 1.0, 1.0, 1.0, 1.0, 1.0, 1.0, 1.0, 1.0, 1.0, 1.0, 1.0, 1.0, 1.0, 1.0, 1.0, 1.0, 1.0, 1.0, 1.0, 1.0, 1.0, 1.0, 1.0, 1.0, 1.0, 1.0, 1.0, 1.0, 1.0, 1.0, 1.0, 1.0, 1.0, 1.0, 1.0, 1.0, 1.0, 1.0, 1.0, 1.0, 1.0, 1.0, 1.0, 1.0, 1.0, 1.0, 1.0, 1.0, 1.0, 1.0, 1.0, 1.0, 1.0, 1.0, 1.0, 1.0, 1.0, 1.0, 1.0, 1.0, 1.0, 1.0, 1.0, 1.0, 1.0, 1.0, 1.0, 1.0, 1.0, 1.0, 1.0, 1.0, 1.0, 1.0, 1.0, 1.0, 1.0, 1.0, 1.0, 1.0, 1.0, 1.0, 1.0, 1.0, 1.0, 1.0, 1.0, 1.0, 1.0, 1.0, 1.0, 1.0, 1.0, 1.0, 1.0, 1.0, 1.0, 1.0, 1.0, 1.0, 1.0, 1.0, 1.0, 1.0, 1.0, 1.0, 1.0, 1.0, 1.0, 1.0, 1.0, 1.0, 1.0, 1.0, 1.0, 1.0, 1.0, 1.0, 1.0, 1.0, 1.0, 1.0, 1.0, 1.0, 1.0, 1.0, 1.0, 1.0, 1.0, 1.0, 1.0, 1.0, 1.0, 1.0, 1.0, 1.0, 1.0, 1.0, 1.0, 1.0, 1.0, 1.0, 1.0, 1.0, 1.0, 1.0, 1.0, 1.0, 1.0, 1.0, 1.0, 1.0, 1.0, 1.0, 1.0, 1.0, 1.0, 1.0, 1.0, 1.0, 1.0, 1.0, 1.0, 1.0, 1.0, 1.0, 1.0, 1.0, 1.0, 1.0, 1.0, 1.0, 1.0, 1.0, 1.0, 1.0, 1.0, 1.0, 1.0, 1.0, 1.0, 1.0, 1.0, 1.0, 1.0, 1.0, 1.0, 1.0, 1.0, 1.0, 1.0, 1.0, 1.0, 1.0, 1.0, 1.0, 1.0, 1.0, 1.0, 1.0, 1.0, 1.0, 1.0, 1.0, 1.0, 1.0, 1.0, 1.0, 1.0, 1.0, 1.0, 1.0, 1.0, 1.0, 1.0, 1.0, 1.0, 1.0, 1.0, 1.0, 1.0, 1.0, 1.0, 1.0, 1.0, 1.0, 1.0, 1.0, 1.0, 1.0, 1.0, 1.0, 1.0, 1.0, 1.0, 1.0, 1.0, 1.0, 1.0, 1.0, 1.0, 1.0, 1.0, 1.0, 1.0, 1.0, 1.0, 1.0, 1.0, 1.0, 1.0, 1.0, 1.0, 1.0, 1.0, 1.0, 1.0, 1.0, 1.0, 1.0, 1.0, 1.0, 1.0, 1.0, 1.0, 1.0, 1.0, 1.0, 1.0, 1.0, 1.0, 1.0, 1.0, 1.0, 1.0, 1.0, 1.0, 1.0, 1.0, 1.0, 1.0, 1.0, 1.0, 1.0, 1.0, 1.0, 1.0, 1.0, 1.0, 1.0, 1.0, 1.0, 1.0, 1.0, 1.0, 1.0, 1.0, 1.0, 1.0, 1.0, 1.0, 1.0, 1.0, 1.0, 1.0, 1.0, 1.0, 1.0, 1.0, 1.0, 1.0, 1.0, 1.0, 1.0, 1.0, 1.0, 1.0, 1.0, 1.0, 1.0, 1.0, 1.0, 1.0, 1.0, 1.0, 1.0, 1.0, 1.0, 1.0, 1.0, 1.0, 1.0, 1.0, 1.0, 1.0, 1.0, 1.0, 1.0, 1.0, 1.0, 1.0, 1.0, 1.0, 1.0, 1.0, 1.0, 1.0, 1.0, 1.0, 1.0, 1.0, 1.0, 1.0, 1.0, 1.0, 1.0, 1.0, 1.0, 1.0, 1.0, 1.0, 1.0, 1.0, 1.0, 1.0, 1.0, 1.0, 1.0, 1.0, 1.0, 1.0, 1.0, 1.0, 1.0, 1.0, 1.0, 1.0, 1.0, 1.0, 1.0, 1.0, 1.0, 1.0, 1.0, 1.0, 1.0, 1.0, 1.0, 1.0, 1.0, 1.0, 1.0, 1.0, 1.0, 1.0, 1.0, 1.0, 1.0, 1.0, 1.0, 1.0, 1.0, 1.0, 1.0, 1.0, 1.0, 1.0, 1.0, 1.0, 1.0, 1.0, 1.0, 1.0, 1.0, 1.0, 1.0, 1.0, 1.0, 1.0, 1.0, 1.0, 1.0, 1.0, 1.0, 1.0, 1.0, 1.0, 1.0, 1.0, 1.0, 1.0, 1.0, 1.0, 1.0, 1.0, 1.0, 1.0, 1.0, 1.0, 1.0, 1.0, 1.0, 1.0, 1.0, 1.0, 1.0, 1.0, 1.0, 1.0, 1.0, 1.0, 1.0, 1.0, 1.0, 1.0, 1.0, 1.0, 1.0, 1.0, 1.0, 1.0, 1.0, 1.0, 1.0, 1.0, 1.0, 1.0, 1.0, 1.0, 1.0, 1.0, 1.0, 1.0, 1.0, 1.0, 1.0, 1.0, 1.0, 1.0, 1.0, 1.0, 1.0, 1.0, 1.0, 1.0, 1.0, 1.0, 1.0, 1.0, 1.0, 1.0, 1.0, 1.0, 1.0, 1.0, 1.0, 1.0])
me_char.materials.append(mat_char)
me_char.use_remesh_preserve_volume = False
me_char.use_remesh_preserve_attributes = False
me_char.use_mirror_vertex_groups = False
me_char.update()
arm_rig = bpy.data.armatures.new('rig')  # bones are not reproduced

# ---- objects
ob_tileselector = bpy.data.objects.new('TileSelector', None)
ob_camera = bpy.data.objects.new('Camera', cam_camera)
ob_charactere = bpy.data.objects.new('charactere', None)
ob_char = bpy.data.objects.new('char', me_char)
ob_rig = bpy.data.objects.new('rig', arm_rig)

# ---- transforms, parenting, visibility, modifiers, constraints
ob_tileselector.location = (0.0, 0.0, 0.0)
ob_camera.parent = ob_tileselector
ob_camera.location = (0.0, -3.0, 0.0)
ob_camera.rotation_euler = (1.571, -0.0, 0.0)
ob_camera.lock_rotations_4d = False
ob_camera.empty_display_type = 'ARROWS'
ob_camera.color = (0.0, 0.0, 0.0, 0.0)
ob_camera.display_type = 'WIRE'
ob_camera.lineart.crease_threshold = 0.0
ob_charactere.location = (0.0, 0.0, 0.0)
ob_charactere.empty_display_type = 'CUBE'
ob_char.parent = ob_rig
ob_char.location = (0.0, 0.0, 0.0)
_vg = ob_char.vertex_groups.new(name='DEF-spine')
for _i, _w in zip([0, 1, 3, 4, 9, 14, 15, 16, 17, 18, 20, 21, 22, 23, 24, 26, 27, 28, 30, 32, 33, 38, 47, 48, 49, 50, 51, 52, 53, 54, 55, 56, 57, 58, 59, 200, 205, 236, 237, 238, 239, 240, 241, 253, 254, 255, 256, 257, 258, 259], [0.0, 0.0, 0.0, 0.0, 0.0, 0.0, 0.3107, 0.0, 0.0, 0.0, 0.0, 0.2568, 0.2535, 0.2577, 0.03531, 0.0, 0.0, 0.0, 0.0, 0.1003, 0.02919, 0.03381, 1.287e-06, 0.4557, 0.1953, 0.03231, 0.06254, 0.0, 0.0, 0.0, 0.0, 0.2628, 0.277, 0.2538, 0.3332, 0.0, 0.0, 0.0, 0.0, 0.0, 0.02689, 0.0, 0.0, 0.3251, 0.4982, 0.3389, 0.3686, 0.5153, 0.7182, 0.3174]): _vg.add([_i], _w, 'REPLACE')
_vg = ob_char.vertex_groups.new(name='DEF-spine.001')
for _i, _w in zip([0, 1, 3, 4, 5, 6, 7, 9, 11, 14, 15, 16, 17, 18, 19, 20, 21, 22, 23, 24, 25, 26, 27, 28, 29, 30, 32, 33, 35, 36, 38, 40, 47, 48, 49, 50, 51, 52, 53, 54, 55, 56, 57, 58, 59, 78, 91, 95, 100, 104, 105, 106, 107, 114, 115, 116, 119, 121, 122, 125, 127, 128, 129, 130, 153, 155, 156, 157, 159, 162, 163, 165, 169, 171, 174, 175, 176, 177, 178, 179, 180, 181, 215, 216, 217, 219, 220, 221, 231, 234, 235, 236, 238, 239, 240, 241, 242, 243, 245, 246, 251, 252, 254, 255, 257, 258, 259, 268, 269, 271], [1.212e-07, 1.763e-08, 0.0, 0.5613, 0.0, 2.843e-06, 0.0, 0.0, 0.0, 0.0004565, 0.0, 0.5563, 0.5977, 1.548e-12, 1.184e-05, 1.398e-07, 0.1781, 0.2074, 0.1779, 0.0, 0.0, 0.4941, 0.1619, 0.1543, 0.0, 0.1395, 0.0, 0.5225, 0.0, 0.0, 0.0, 0.0, 0.1752, 0.0, 0.0, 0.614, 0.7861, 0.001811, 0.0002235, 0.0001691, 3.461e-05, 0.214, 0.2738, 0.2401, 0.3367, 0.0, 0.0, 0.0, 0.0, 0.0, 0.0, 0.0, 0.0, 0.0, 0.0, 0.0, 0.0, 0.0, 0.0, 0.0, 0.0, 0.0, 0.0, 0.0, 0.0, 0.0, 0.0, 0.0, 0.0, 0.0, 0.0, 0.0, 0.0, 0.0, 0.0, 0.0, 0.0, 0.0, 0.0, 0.0, 0.0, 0.0, 0.0, 0.0, 0.0, 0.0, 0.0, 0.0, 0.0, 0.0, 0.0, 0.0, 0.0, 0.0, 0.0, 0.0, 0.0, 0.0, 0.0, 0.0, 0.0, 0.0, 0.02883, 0.04554, 0.02585, 0.0, 0.02989, 0.0, 0.0, 0.0]): _vg.add([_i], _w, 'REPLACE')
_vg = ob_char.vertex_groups.new(name='DEF-spine.002')
for _i, _w in zip([0, 1, 4, 5, 6, 7, 11, 14, 16, 17, 18, 19, 20, 26, 27, 28, 30, 33, 34, 35, 36, 40, 47, 50, 51, 52, 53, 54, 55, 57, 58, 59, 91, 95, 100, 101, 102, 103, 104, 105, 106, 242, 243, 245], [0.5121, 0.5197, 0.03644, 0.08093, 8.92e-11, 0.05598, 0.0, 0.5457, 0.02757, 0.02219, 0.537, 0.5778, 0.4612, 0.09252, 0.6711, 0.4373, 0.4426, 0.1151, 0.0, 0.1971, 0.1632, 0.1848, 0.7617, 0.09622, 0.1137, 0.3281, 0.5188, 0.7006, 0.3024, 0.02744, 0.03113, 0.03094, 0.0, 0.0, 2.487e-05, 0.0, 0.0, 0.0, 0.0, 0.0, 0.0, 0.0, 0.0, 0.0]): _vg.add([_i], _w, 'REPLACE')
_vg = ob_char.vertex_groups.new(name='DEF-spine.003')
for _i, _w in zip([0, 1, 2, 4, 5, 6, 7, 11, 14, 17, 18, 19, 20, 23, 25, 26, 28, 33, 34, 35, 36, 40, 50, 51, 52, 53, 54, 55, 78, 79, 91, 95, 100, 101, 102, 103, 104, 105, 106, 107, 114, 115, 116, 129, 130, 132, 230, 231, 232, 233, 234, 235, 242, 243, 244, 245, 246, 247, 248, 251, 252], [0.0, 0.0, 0.0, 0.0, 0.03581, 0.04582, 0.05292, 0.07005, 0.0, 0.0, 0.0, 0.0, 0.0, 0.0, 3.64e-05, 0.0, 0.0, 0.0, 0.04256, 0.5308, 0.3581, 0.1205, 0.0, 0.0, 0.0, 0.0, 0.06545, 0.0, 0.03998, 0.1331, 0.04508, 0.05316, 0.0695, 0.2747, 0.1151, 0.5238, 0.2161, 0.07149, 0.04476, 0.04617, 0.0, 0.03104, 0.07397, 0.0, 0.01872, 0.1381, 0.0, 0.0, 1.883e-05, 0.0, 0.0, 0.007948, 0.0, 0.05455, 0.0004852, 0.0, 0.05219, 0.0009282, 0.03757, 1.25e-06, 0.0005128]): _vg.add([_i], _w, 'REPLACE')
_vg = ob_char.vertex_groups.new(name='DEF-spine.004')
for _i, _w in zip([2, 5, 6, 7, 11, 25, 31, 34, 35, 36, 40, 61, 78, 79, 90, 91, 95, 100, 101, 102, 103, 104, 105, 106, 107, 114, 115, 116, 129, 130, 131, 132, 133, 242, 243, 244, 245, 246, 247, 248, 249, 250, 251, 252], [0.0, 0.003053, 5.086e-05, 5.113e-07, 0.0004449, 0.212, 0.07019, 0.01136, 2.129e-05, 0.0, 0.0, 0.02919, 0.05866, 0.2015, 0.04579, 0.002898, 0.007488, 0.00256, 0.07177, 0.1161, 0.1277, 0.04015, 0.02097, 0.007463, 0.03656, 0.2394, 0.09225, 0.03086, 0.0, 0.2075, 0.05094, 0.227, 0.02461, 0.05276, 0.0, 0.02874, 0.06736, 0.0, 0.0, 0.02726, 0.04875, 0.0601, 0.05711, 0.04078]): _vg.add([_i], _w, 'REPLACE')
_vg = ob_char.vertex_groups.new(name='DEF-spine.005')
for _i, _w in zip([2, 5, 25, 26, 28, 29, 31, 33, 34, 38, 40, 56, 58, 60, 61, 62, 63, 64, 65, 66, 67, 68, 69, 70, 71, 72, 73, 74, 75, 76, 77, 78, 79, 80, 82, 83, 84, 85, 86, 87, 88, 89, 90, 91, 92, 94, 95, 96, 97, 98, 99, 100, 101, 102, 103, 104, 105, 106, 108, 109, 110, 111, 112, 114, 115, 129, 130, 131, 132, 133, 134, 135, 136, 137, 138, 140, 142, 143, 144, 145, 146, 147, 148, 149, 150, 151, 203, 204, 241, 242, 244, 248, 249, 250, 251, 252, 253, 259], [0.2097, 0.0, 0.05132, 0.0, 0.0, 0.0, 0.0727, 0.0, 0.0, 0.0, 0.0, 0.0, 0.0, 8.694e-07, 0.03524, 0.0194, 0.007063, 0.0, 0.0, 0.01015, 2.997e-07, 0.02334, 1.201e-05, 0.0006237, 0.0552, 0.0005416, 0.0007817, 0.05077, 0.02544, 0.0, 0.0, 0.0, 0.03217, 0.0, 0.0, 0.0, 0.0, 0.0, 0.0, 0.0, 0.0, 0.0003837, 0.01392, 3.502e-09, 0.0, 0.0, 0.0, 0.0, 0.0001692, 0.03198, 0.006518, 7.004e-05, 0.0, 0.0, 0.0001057, 0.0, 0.0, 0.0, 0.0, 0.0, 0.007483, 0.0, 1.339e-06, 0.2076, 0.0002724, 0.1788, 0.0561, 0.02434, 0.0377, 0.162, 0.0, 0.0, 0.0, 0.0, 0.0, 0.0, 0.0, 0.0001666, 0.0, 0.0, 2.3e-06, 0.000217, 0.0, 0.0, 9.283e-06, 0.0, 0.0, 0.0, 0.0, 0.0, 0.0, 0.2923, 0.308, 0.2456, 0.2504, 0.2595, 0.0, 0.0]): _vg.add([_i], _w, 'REPLACE')
_vg = ob_char.vertex_groups.new(name='DEF-spine.006')
for _i, _w in zip([2, 25, 31, 60, 61, 62, 63, 64, 65, 66, 67, 68, 69, 70, 71, 72, 73, 74, 75, 76, 77, 79, 80, 81, 82, 83, 84, 85, 86, 87, 88, 89, 90, 91, 92, 93, 94, 96, 97, 98, 99, 100, 103, 108, 109, 110, 111, 112, 113, 114, 129, 130, 131, 132, 133, 134, 135, 136, 137, 138, 139, 140, 141, 142, 143, 144, 145, 146, 147, 148, 149, 150, 151, 248, 249, 250, 251, 252], [0.6396, 0.0, 0.6914, 1.0, 0.998, 0.9948, 0.9997, 1.0, 1.0, 1.0, 1.0, 0.9979, 1.0, 1.0, 1.0, 1.0, 1.0, 0.9856, 0.9999, 0.9929, 0.999, 1.864e-06, 1.0, 1.0, 0.9996, 1.0, 0.9963, 0.9992, 0.9987, 0.9996, 1.0, 0.9363, 0.9875, 0.0, 0.9997, 0.9982, 0.9968, 0.9927, 0.9806, 0.9992, 0.9998, 0.0, 0.0, 0.9957, 0.9999, 0.9972, 0.9964, 1.0, 1.0, 0.006003, 0.6624, 0.02348, 0.7098, 3.161e-05, 0.5934, 0.9942, 1.0, 0.9999, 0.9998, 0.9944, 1.0, 0.9998, 0.9968, 0.9876, 1.0, 1.0, 0.9978, 1.0, 1.0, 0.9943, 0.9934, 1.0, 1.0, 0.2803, 0.1873, 0.09641, 0.0758, 0.101]): _vg.add([_i], _w, 'REPLACE')
_vg = ob_char.vertex_groups.new(name='DEF-pelvis.L')
for _i, _w in zip([0, 1, 3, 4, 5, 6, 7, 9, 11, 14, 15, 16, 17, 18, 19, 20, 21, 22, 23, 24, 25, 26, 27, 28, 29, 30, 32, 33, 34, 35, 36, 38, 40, 47, 48, 49, 50, 51, 52, 53, 54, 55, 56, 57, 58, 59, 78, 79, 80, 81, 91, 95, 100, 101, 102, 103, 104, 107, 114, 115, 116, 130, 132, 139, 200, 201, 213, 214, 215, 236, 237, 238, 239, 240, 241, 246, 247, 249, 250, 253, 254, 255, 256, 257, 258, 259, 267, 270, 271], [0.0001751, 0.0, 0.2595, 1.215e-07, 0.0, 0.003084, 0.000239, 0.17, 0.0, 8.966e-07, 0.1045, 2.562e-05, 0.004403, 2.481e-06, 0.001213, 2.122e-07, 0.1097, 0.2666, 2.141e-05, 0.1517, 0.0, 0.0004297, 4.17e-06, 8.458e-05, 0.3101, 2.411e-05, 0.242, 0.02101, 0.0, 0.0, 0.0, 0.3884, 0.0, 0.0, 0.09012, 0.08409, 0.06818, 0.0001239, 0.02259, 0.0, 5.145e-05, 0.00383, 0.381, 0.2, 0.3568, 0.000276, 0.0, 0.0, 0.0, 0.0, 0.0, 0.0, 0.0, 0.0, 0.0, 0.0, 0.0, 0.0, 0.0, 0.0, 0.0, 0.0, 0.0, 0.0, 0.0, 0.0, 0.0, 0.0, 0.0, 0.03423, 0.04349, 0.00586, 0.03238, 0.01329, 0.07058, 0.0, 0.0, 0.0, 0.0, 0.4372, 0.2755, 0.06216, 0.3958, 0.3174, 0.03111, 0.5423, 0.0, 0.0, 0.0]): _vg.add([_i], _w, 'REPLACE')
_vg = ob_char.vertex_groups.new(name='DEF-pelvis.R')
for _i, _w in zip([15, 17, 21, 23, 24, 32, 48, 49, 255, 258], [0.005602, 0.03163, 0.0299, 0.1371, 0.0125, 0.06777, 0.2879, 0.05093, 0.04042, 0.03684]): _vg.add([_i], _w, 'REPLACE')
_vg = ob_char.vertex_groups.new(name='DEF-thigh.L')
for _i, _w in zip([0, 1, 3, 4, 9, 12, 13, 14, 15, 16, 17, 18, 19, 21, 22, 23, 24, 26, 27, 28, 29, 30, 32, 33, 38, 41, 42, 44, 46, 47, 48, 49, 50, 51, 56, 57, 58, 59, 200, 201, 202, 203, 204, 205, 236, 237, 238, 239, 240, 241, 253, 254, 255, 256, 257, 258, 259, 260, 261, 262, 263, 264, 265], [7.948e-18, 1.623e-16, 0.2393, 1.199e-20, 0.4348, 0.0, 0.0, 0.0, 0.05564, 9.303e-13, 7.997e-06, 0.0, 0.0, 0.01357, 0.02845, 0.02322, 0.4424, 2.928e-17, 7.177e-13, 3.693e-11, 0.6029, 1.757e-14, 0.5898, 1.719e-11, 0.6144, 0.0, 0.0, 0.0, 0.0, 1.844e-16, 0.1542, 0.1153, 1.948e-17, 2.76e-18, 0.04333, 0.01803, 0.0278, 0.01172, 0.1121, 0.09985, 0.09708, 0.122, 0.1094, 0.1103, 0.5325, 0.4935, 0.7214, 0.6994, 0.6256, 0.7456, 0.2072, 0.06361, 0.03516, 0.1543, 0.1413, 0.1162, 0.1848, 0.0, 0.0, 0.0, 0.0, 0.0, 0.0]): _vg.add([_i], _w, 'REPLACE')
_vg = ob_char.vertex_groups.new(name='DEF-thigh.L.001')
for _i, _w in zip([3, 8, 9, 10, 12, 13, 15, 24, 32, 37, 38, 39, 41, 42, 43, 44, 45, 46, 49, 182, 183, 184, 196, 197, 198, 200, 201, 202, 203, 204, 205, 206, 207, 208, 209, 210, 211, 236, 237, 238, 239, 240, 241, 260, 261, 262, 263, 264, 265, 272, 273, 274, 275, 276, 277], [0.05459, 0.0, 0.02681, 0.0, 0.2024, 0.2251, 0.05159, 0.1058, 0.04723, 0.0, 0.03061, 0.0, 0.2379, 0.242, 0.0, 0.2601, 0.0, 0.2637, 0.08588, 0.0, 0.0, 0.0, 0.0, 0.0, 0.0, 0.8367, 0.8765, 0.875, 0.8262, 0.8595, 0.8182, 0.07644, 0.04517, 0.03277, 0.08789, 0.04464, 0.06326, 0.1812, 0.1391, 0.0933, 0.147, 0.1029, 0.1138, 0.7427, 0.5911, 0.6714, 0.7166, 0.6495, 0.5333, 2.552e-05, 1.364e-05, 1.842e-06, 0.0, 6.526e-07, 4.336e-06]): _vg.add([_i], _w, 'REPLACE')
_vg = ob_char.vertex_groups.new(name='DEF-shin.L')
for _i, _w in zip([8, 10, 12, 13, 37, 39, 41, 42, 43, 44, 45, 46, 182, 183, 184, 185, 186, 188, 189, 190, 191, 192, 194, 196, 198, 199, 200, 201, 202, 203, 204, 205, 206, 207, 208, 209, 210, 211, 224, 225, 226, 229, 239, 241, 260, 261, 262, 263, 264, 265, 272, 273, 274, 275, 276, 277], [0.0, 0.009714, 0.86, 0.859, 0.0, 0.0, 0.812, 0.8355, 0.0, 0.7881, 0.0, 0.7832, 0.0, 0.0, 0.0, 0.0, 0.0, 0.0, 0.0, 0.0, 0.0, 0.0, 0.0, 0.0, 0.0, 0.0, 0.09058, 0.05167, 0.03336, 0.1786, 0.08534, 0.1911, 0.6629, 0.7076, 0.7215, 0.7354, 0.72, 0.7447, 0.0, 0.0, 0.0, 0.0, 0.02932, 0.05845, 0.2074, 0.3634, 0.275, 0.1884, 0.242, 0.3667, 0.05323, 0.06492, 0.1054, 0.04527, 0.06791, 0.04575]): _vg.add([_i], _w, 'REPLACE')
_vg = ob_char.vertex_groups.new(name='DEF-shin.L.001')
for _i, _w in zip([3, 8, 10, 15, 37, 39, 41, 42, 43, 44, 45, 46, 182, 183, 184, 185, 186, 187, 188, 189, 190, 191, 192, 193, 194, 195, 196, 197, 198, 199, 206, 207, 208, 209, 210, 211, 224, 225, 226, 227, 228, 229, 272, 273, 274, 275, 276, 277], [0.0, 0.6624, 0.6704, 0.0, 0.5863, 0.5849, 0.0, 0.0, 0.6459, 9.58e-15, 0.6421, 0.0, 0.2125, 0.2151, 0.2174, 0.2052, 0.179, 0.202, 0.0, 0.0, 0.0, 0.0, 0.0, 0.0, 0.01715, 0.003621, 0.01239, 0.008749, 0.01601, 0.00372, 0.1423, 0.1315, 0.1205, 0.1618, 0.1141, 0.1552, 6.876e-07, 0.0, 4.939e-10, 9.779e-07, 2.805e-05, 0.0, 0.8522, 0.8976, 0.8819, 0.8511, 0.8963, 0.905]): _vg.add([_i], _w, 'REPLACE')
_vg = ob_char.vertex_groups.new(name='DEF-foot.L')
for _i, _w in zip([8, 10, 37, 39, 43, 45, 182, 183, 184, 185, 186, 187, 188, 189, 190, 191, 192, 193, 194, 195, 196, 197, 198, 199, 206, 207, 208, 209, 210, 211, 224, 225, 226, 227, 228, 229, 272, 273, 274, 275, 276, 277], [0.4126, 0.3866, 0.4819, 0.4416, 0.394, 0.3124, 0.6499, 0.6197, 0.5617, 0.6187, 0.5713, 0.5588, 0.0541, 0.08303, 0.05974, 0.05258, 0.03746, 0.01587, 0.9266, 0.9245, 0.872, 0.8807, 0.906, 0.8997, 0.01531, 0.03979, 0.02609, 0.03377, 0.03335, 0.07694, 0.2017, 0.302, 0.2634, 0.2717, 0.2023, 0.3081, 0.1829, 0.2456, 0.2179, 0.192, 0.221, 0.1857]): _vg.add([_i], _w, 'REPLACE')
_vg = ob_char.vertex_groups.new(name='DEF-toe.L')
for _i, _w in zip([188, 189, 190, 191, 192, 193, 194, 195, 196, 197, 198, 199, 224, 225, 226, 227, 228, 229], [0.9712, 0.9673, 0.9853, 0.9839, 0.9827, 0.9862, 0.09097, 0.06575, 0.1963, 0.1925, 0.1494, 0.1964, 0.6611, 0.5362, 0.6462, 0.6733, 0.6899, 0.5316]): _vg.add([_i], _w, 'REPLACE')
_vg = ob_char.vertex_groups.new(name='DEF-thigh.R')
_vg = ob_char.vertex_groups.new(name='DEF-thigh.R.001')
_vg = ob_char.vertex_groups.new(name='DEF-shin.R')
_vg = ob_char.vertex_groups.new(name='DEF-shin.R.001')
_vg = ob_char.vertex_groups.new(name='DEF-foot.R')
_vg = ob_char.vertex_groups.new(name='DEF-toe.R')
_vg = ob_char.vertex_groups.new(name='DEF-shoulder.L')
for _i, _w in zip([0, 1, 2, 4, 5, 6, 7, 11, 14, 16, 17, 18, 19, 20, 21, 22, 23, 25, 26, 27, 28, 30, 31, 33, 34, 35, 36, 40, 47, 50, 51, 52, 53, 54, 55, 60, 61, 62, 66, 67, 69, 70, 71, 74, 78, 79, 90, 91, 95, 97, 99, 100, 101, 102, 103, 104, 105, 106, 107, 112, 114, 115, 116, 129, 130, 131, 132, 133, 137, 140, 146, 147, 150, 230, 231, 232, 234, 235, 242, 243, 244, 245, 246, 247, 248, 249, 250, 251, 252, 254, 255], [0.0, 0.0, 0.02014, 0.0, 0.03176, 3.678e-13, 1.854e-13, 3.393e-09, 0.0, 0.0, 0.0, 0.0, 1.794e-07, 0.0, 0.0, 0.0, 0.0, 0.6281, 0.0, 0.0, 0.0, 0.0, 0.0006411, 0.0, 0.1874, 0.05772, 0.072, 0.06532, 0.0, 0.0, 0.0, 0.0, 0.0, 0.0, 0.0, 0.0, 0.0, 0.0, 0.0, 0.0, 0.0, 0.0, 0.0, 0.0, 0.6922, 0.6807, 0.0, 0.1574, 0.1952, 0.005879, 0.0, 0.1222, 0.3195, 0.5973, 0.1178, 0.292, 0.08033, 0.1034, 0.1787, 0.0, 0.6938, 0.5908, 0.2073, 0.004777, 0.1854, 3.991e-08, 0.05997, 0.0003749, 0.0, 0.0, 0.0, 5.219e-06, 5.406e-10, 0.0, 0.0, 0.0, 0.0, 0.0, 0.03886, 0.03152, 0.03763, 0.04156, 0.008813, 0.09591, 0.03635, 0.08644, 0.227, 0.263, 0.2698, 0.0, 0.0]): _vg.add([_i], _w, 'REPLACE')
_vg = ob_char.vertex_groups.new(name='DEF-upper_arm.L')
for _i, _w in zip([0, 1, 2, 4, 5, 6, 7, 11, 18, 19, 20, 25, 26, 27, 28, 30, 33, 34, 35, 36, 40, 47, 52, 53, 54, 55, 66, 67, 68, 69, 72, 75, 78, 79, 86, 87, 91, 95, 96, 97, 98, 99, 100, 101, 102, 103, 104, 105, 106, 107, 114, 115, 116, 130, 132, 135, 137, 140, 147, 148, 150, 230, 231, 232, 233, 234, 235, 242, 243, 244, 245, 246, 247, 249], [0.0, 0.0, 0.0, 0.0, 0.1167, 0.0, 0.0, 0.03034, 0.0, 0.0, 6.786e-05, 0.00697, 0.0, 0.0, 0.0, 1.02e-10, 0.0, 0.6028, 0.0, 0.0, 0.07446, 0.0, 0.05699, 0.0, 0.0, 0.01229, 0.0, 0.0, 0.0, 0.0, 0.0, 0.0, 0.2104, 0.005895, 0.0, 0.0, 1.529e-15, 0.07928, 0.0, 0.0, 0.0, 0.0, 0.0, 3.088e-08, 0.1885, 0.0, 0.1598, 0.5238, 0.4753, 0.5655, 0.006659, 0.1602, 0.4904, 0.0, 0.0, 0.0, 0.0, 0.0, 0.0, 0.0, 0.0, 0.1466, 0.127, 0.07988, 0.1618, 0.1216, 0.09552, 0.43, 0.4306, 0.4382, 0.4929, 0.4827, 0.393, 0.0]): _vg.add([_i], _w, 'REPLACE')
_vg = ob_char.vertex_groups.new(name='DEF-upper_arm.L.001')
for _i, _w in zip([5, 11, 34, 40, 52, 95, 105, 106, 107, 116, 117, 118, 119, 120, 121, 122, 212, 213, 214, 215, 216, 217, 218, 219, 220, 221, 222, 223, 230, 231, 232, 233, 234, 235, 242, 243, 244, 245, 246, 247, 266, 267, 268, 269, 270, 271], [0.1403, 0.0, 0.2446, 0.0, 0.0, 0.0, 0.2568, 0.209, 0.2902, 0.2918, 0.1032, 0.09363, 0.2122, 0.08934, 0.2147, 0.1249, 0.8003, 0.802, 0.776, 0.7373, 0.7292, 0.7652, 0.04937, 0.08119, 0.1182, 0.06722, 0.04135, 0.05673, 0.8608, 0.7997, 0.9085, 0.7896, 0.7915, 0.8677, 0.2798, 0.3641, 0.2861, 0.257, 0.3546, 0.287, 0.1598, 0.2961, 0.3042, 0.221, 0.1798, 0.3767]): _vg.add([_i], _w, 'REPLACE')
_vg = ob_char.vertex_groups.new(name='DEF-forearm.L')
for _i, _w in zip([117, 118, 119, 120, 121, 122, 212, 213, 214, 215, 216, 217, 218, 219, 220, 221, 222, 223, 230, 231, 232, 233, 234, 235, 266, 267, 268, 269, 270, 271], [0.7888, 0.8776, 0.8071, 0.8274, 0.7845, 0.8328, 0.1096, 0.1378, 0.2783, 0.3284, 0.2608, 0.1212, 0.04143, 0.0607, 0.07486, 0.05501, 0.05788, 0.05665, 0.06181, 0.1057, 0.06689, 0.0528, 0.05997, 0.05572, 0.7549, 0.7172, 0.6066, 0.7847, 0.7345, 0.6471]): _vg.add([_i], _w, 'REPLACE')
_vg = ob_char.vertex_groups.new(name='DEF-forearm.L.001')
for _i, _w in zip([117, 118, 119, 120, 121, 122, 123, 124, 125, 126, 127, 128, 152, 153, 154, 155, 156, 157, 158, 159, 160, 161, 162, 163, 218, 219, 220, 221, 222, 223], [0.06359, 0.05594, 0.07727, 0.06304, 0.07597, 0.0553, 0.9413, 0.9435, 0.8496, 0.9122, 0.853, 0.8917, 0.4862, 0.4279, 0.4942, 0.4757, 0.3743, 0.3792, 0.1035, 0.04294, 0.1049, 0.09979, 0.06667, 0.06619, 0.9541, 0.9277, 0.9142, 0.9383, 0.9362, 0.9389]): _vg.add([_i], _w, 'REPLACE')
_vg = ob_char.vertex_groups.new(name='DEF-hand.L')
for _i, _w in zip([123, 124, 125, 126, 127, 128, 152, 153, 154, 155, 156, 157, 158, 159, 160, 161, 162, 163, 164, 165, 166, 167, 168, 169, 170, 171, 172, 173, 174, 175, 176, 177, 178, 179, 180, 181], [0.05672, 0.05391, 0.1449, 0.08376, 0.1404, 0.1045, 0.5133, 0.8042, 0.5064, 0.5239, 0.7503, 0.7545, 0.8964, 0.9569, 0.9514, 0.9001, 0.933, 0.9334, 0.9841, 0.9928, 0.9961, 0.9848, 0.9865, 0.986, 0.9971, 0.9986, 0.9996, 0.9973, 0.9973, 0.9968, 0.9992, 0.9991, 0.9994, 0.9992, 0.9991, 0.999]): _vg.add([_i], _w, 'REPLACE')
_vg = ob_char.vertex_groups.new(name='DEF-shoulder.R')
_vg = ob_char.vertex_groups.new(name='DEF-upper_arm.R')
_vg = ob_char.vertex_groups.new(name='DEF-upper_arm.R.001')
_vg = ob_char.vertex_groups.new(name='DEF-forearm.R')
_vg = ob_char.vertex_groups.new(name='DEF-forearm.R.001')
_vg = ob_char.vertex_groups.new(name='DEF-hand.R')
_vg = ob_char.vertex_groups.new(name='DEF-breast.L')
for _i, _w in zip([0, 1, 4, 5, 6, 7, 11, 14, 16, 17, 18, 19, 20, 23, 26, 27, 28, 30, 33, 35, 36, 40, 47, 50, 52, 53, 54, 55, 91, 95, 100, 101, 103, 104, 105, 106, 130, 245], [0.2302, 0.2733, 0.07626, 0.2678, 0.4718, 0.9112, 0.7684, 0.1826, 0.0777, 0.07509, 0.6995, 0.4246, 0.7304, 0.01088, 0.08239, 0.1617, 0.2397, 0.2648, 0.07316, 0.2629, 0.7864, 0.7565, 0.07245, 0.01654, 0.6349, 0.6565, 0.244, 0.7122, 0.1266, 0.1392, 0.1174, 0.1076, 0.0305, 0.1531, 0.05399, 0.05576, 0.01326, 0.0558]): _vg.add([_i], _w, 'REPLACE')
_vg = ob_char.vertex_groups.new(name='DEF-breast.R')
_m = ob_char.modifiers.new('Mirror', 'MIRROR')
_m.merge_threshold = 0.0001
_m = ob_char.modifiers.new('Subdivision', 'SUBSURF')
_m.levels = 2
_m = ob_char.modifiers.new('Armature', 'ARMATURE')
_m.object = ob_rig
ob_rig.parent = ob_charactere
ob_rig.matrix_parent_inverse = Matrix(((1.0, -0.0, 0.0, -8.0), (-0.0, 1.0, -0.0, 0.0), (0.0, -0.0, 1.0, -0.0), (-0.0, 0.0, -0.0, 1.0)))
ob_rig.location = (8.0, 0.0, -0.96)
ob_rig.rotation_euler = (0.0, -0.0, -1.571)
ob_rig.scale = (1.065, 1.065, 1.065)
ob_rig.display_type = 'WIRE'
ob_rig.show_in_front = True

# ---- collection membership
col_env.objects.link(ob_tileselector)
col_env.objects.link(ob_camera)
col_tiles.objects.link(ob_charactere)
col_tiles.objects.link(ob_char)
col_tiles.objects.link(ob_rig)

# ---- scene / render settings (as saved in the file)
scene.camera = ob_camera
scene.frame_start = 1; scene.frame_end = 24; scene.frame_set(24)
scene.render.engine = 'CYCLES'
scene.render.resolution_x = 64
scene.render.resolution_y = 64
scene.render.film_transparent = True
scene.render.use_sequencer = False
scene.render.bake_bias = 0.0
scene.render.bake_samples = 0
scene.cycles.denoising_use_gpu = True
scene.cycles.samples = 16
scene.cycles.sampling_pattern = 'TABULATED_SOBOL'
scene.cycles.use_light_tree = False
scene.cycles.ao_bounces = 3
scene.cycles.ao_bounces_render = 10
scene.eevee.ray_tracing_options.trace_max_roughness = 0.0
scene.view_settings.look = 'AgX - High Contrast'
bpy.context.view_layer.update()

# ---- added for rendering (the .blend has no usable light): sun
light_auto_sun = bpy.data.lights.new('AutoSun', 'SUN')
light_auto_sun.energy = 3.0
light_auto_sun.angle = 0.0523599
ob_auto_sun = bpy.data.objects.new('AutoSun', light_auto_sun)
scene.collection.objects.link(ob_auto_sun)
ob_auto_sun.rotation_euler = (0.872665, 0.174533, 0.523599)
bpy.context.view_layer.update()
